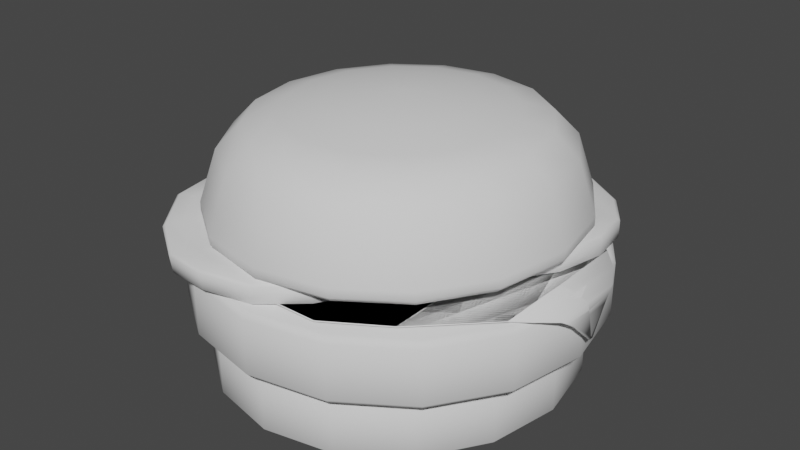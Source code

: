 # Source: Burger_noColor.blend  (saved by Blender 3.0.42; exported with 4.5.12 LTS)
import bpy
from mathutils import Matrix  # noqa: F401  (used for matrix-valued properties, if any)

bpy.ops.wm.read_factory_settings(use_empty=True)
scene = bpy.context.scene
scene.name = 'Scene'

# ---- collections
col_collection = bpy.data.collections.new('Collection'); scene.collection.children.link(col_collection)

# ---- world
world_world = bpy.data.worlds.new('World'); scene.world = world_world
world_world.use_nodes = True; world_world.node_tree.nodes.clear()
_N = world_world.node_tree.nodes; _L = world_world.node_tree.links
n0 = _N.new('ShaderNodeOutputWorld'); n0.name = 'World Output'; n0.location = (300, 300)
n1 = _N.new('ShaderNodeBackground'); n1.name = 'Background'; n1.location = (10, 300)
n1.inputs[0].default_value = (0.05088, 0.05088, 0.05088, 1.0)
_L.new(n1.outputs[0], n0.inputs[0])
n0.is_active_output = True
world_world.color = (0.05088, 0.05088, 0.05088)
world_world.use_sun_shadow = False
world_world.sun_shadow_jitter_overblur = 0.0

# ---- meshes
me_cylinder_003 = bpy.data.meshes.new('Cylinder.003')
me_cylinder_003.from_pydata([(-0.4614, -0.613, 1.41), (-0.474, -0.6347, 1.612), (-0.4711, 0.5529, 1.534), (-0.4805, 0.5367, 1.695), (-0.03091, 0.4477, 1.679), (-0.02152, 0.4639, 1.518), (0.3515, 0.1944, 1.616), (0.3609, 0.2106, 1.469), (0.6085, -0.1848, 1.592), (0.6179, -0.1685, 1.444), (0.7009, -0.632, 1.511), (0.7103, -0.6158, 1.358), (0.6147, -1.079, 1.435), (0.6241, -1.063, 1.284), (0.363, -1.458, 1.421), (0.3724, -1.442, 1.273), (-0.01586, -1.712, 1.384), (-0.006464, -1.695, 1.236), (-0.4642, -1.801, 1.38), (-0.4548, -1.784, 1.233), (-0.9139, -1.712, 1.327), (-0.9045, -1.695, 1.179), (-1.296, -1.458, 1.365), (-1.287, -1.442, 1.217), (-1.553, -1.079, 1.432), (-1.544, -1.063, 1.285), (-1.646, -0.632, 1.42), (-1.636, -0.6158, 1.269), (-1.559, -0.1848, 1.373), (-1.55, -0.1685, 1.215), (-1.308, 0.1944, 1.491), (-1.298, 0.2106, 1.317), (-0.9289, 0.4477, 1.627), (-0.9195, 0.4639, 1.459), (-0.4816, 0.5065, 1.712), (-0.04273, 0.4197, 1.695), (0.3305, 0.1724, 1.629), (0.5814, -0.1976, 1.606), (0.6716, -0.6342, 1.524), (0.5874, -1.071, 1.453), (0.3418, -1.441, 1.439), (-0.02804, -1.688, 1.406), (-0.4657, -1.775, 1.402), (-0.9045, -1.688, 1.35), (-1.278, -1.441, 1.387), (-1.529, -1.071, 1.449), (-1.619, -0.6342, 1.439), (-1.535, -0.1976, 1.398), (-1.289, 0.1724, 1.515), (-0.9192, 0.4197, 1.648), (-0.4809, 0.3646, 1.702), (-0.4777, -0.09684, 1.683), (-0.2708, -0.1378, 1.705), (-0.09643, 0.2885, 1.687), (-0.09477, -0.2544, 1.685), (0.2305, 0.07194, 1.615), (0.02351, -0.4289, 1.66), (0.4503, -0.2522, 1.597), (0.06605, -0.6347, 1.634), (0.5293, -0.6346, 1.52), (0.02638, -0.8405, 1.588), (0.4556, -1.017, 1.462), (-0.08946, -1.015, 1.545), (0.2404, -1.341, 1.445), (-0.2638, -1.132, 1.514), (-0.08356, -1.558, 1.425), (-0.4702, -1.173, 1.487), (-0.4669, -1.634, 1.415), (-0.6771, -1.132, 1.467), (-0.8514, -1.558, 1.372), (-0.8531, -1.015, 1.473), (-1.178, -1.341, 1.402), (-0.9714, -0.8405, 1.483), (-1.398, -1.017, 1.448), (-1.014, -0.6347, 1.5), (-1.477, -0.6346, 1.443), (-0.9743, -0.4289, 1.535), (-1.403, -0.2522, 1.429), (-0.8585, -0.2544, 1.593), (-1.188, 0.07194, 1.522), (-0.6841, -0.1378, 1.645), (-0.8642, 0.2885, 1.658), (-0.47, 0.5265, 1.511), (-0.03117, 0.4397, 1.493), (0.3421, 0.1924, 1.447), (0.5929, -0.1777, 1.423), (0.6831, -0.6142, 1.337), (0.599, -1.051, 1.267), (0.3533, -1.421, 1.256), (-0.01648, -1.668, 1.224), (-0.4541, -1.755, 1.22), (-0.893, -1.668, 1.168), (-1.266, -1.421, 1.205), (-1.517, -1.051, 1.269), (-1.607, -0.6142, 1.251), (-1.523, -0.1777, 1.201), (-1.277, 0.1924, 1.294), (-0.9077, 0.4397, 1.437), (-0.4656, -0.008312, 1.392), (-0.4688, 0.4121, 1.472), (-0.07422, 0.3341, 1.448), (-0.233, -0.05435, 1.396), (0.2614, 0.1117, 1.418), (-0.03508, -0.1854, 1.383), (0.4869, -0.221, 1.399), (0.0979, -0.3816, 1.402), (0.568, -0.6134, 1.321), (0.1457, -0.613, 1.41), (0.4924, -1.006, 1.26), (0.1011, -0.8445, 1.358), (0.2715, -1.339, 1.246), (-0.02912, -1.041, 1.316), (-0.06101, -1.561, 1.226), (-0.2252, -1.172, 1.286), (-0.4545, -1.639, 1.221), (-0.4572, -1.218, 1.279), (-0.8491, -1.561, 1.176), (-0.6899, -1.172, 1.256), (-1.185, -1.339, 1.207), (-0.8877, -1.041, 1.267), (-1.41, -1.006, 1.259), (-1.021, -0.8445, 1.279), (-1.491, -0.6134, 1.236), (-1.069, -0.613, 1.268), (-1.416, -0.221, 1.203), (-1.024, -0.3816, 1.258), (-1.195, 0.1117, 1.27), (-0.8937, -0.1854, 1.291), (-0.8623, 0.3341, 1.41), (-0.6976, -0.05435, 1.351)], [], [(97, 33, 2, 82), (3, 34, 35, 4), (32, 49, 34, 3), (83, 5, 7, 84), (4, 35, 36, 6), (38, 37, 57, 59), (84, 7, 9, 85), (6, 36, 37, 8), (39, 38, 59, 61), (85, 9, 11, 86), (8, 37, 38, 10), (40, 39, 61, 63), (86, 11, 13, 87), (10, 38, 39, 12), (41, 40, 63, 65), (87, 13, 15, 88), (12, 39, 40, 14), (42, 41, 65, 67), (88, 15, 17, 89), (14, 40, 41, 16), (43, 42, 67, 69), (89, 17, 19, 90), (16, 41, 42, 18), (44, 43, 69, 71), (90, 19, 21, 91), (18, 42, 43, 20), (45, 44, 71, 73), (91, 21, 23, 92), (20, 43, 44, 22), (46, 45, 73, 75), (92, 23, 25, 93), (22, 44, 45, 24), (47, 46, 75, 77), (93, 25, 27, 94), (24, 45, 46, 26), (48, 47, 77, 79), (94, 27, 29, 95), (26, 46, 47, 28), (49, 48, 79, 81), (95, 29, 31, 96), (28, 47, 48, 30), (96, 31, 33, 97), (30, 48, 49, 32), (83, 84, 102, 100), (36, 35, 53, 55), (37, 36, 55, 57), (82, 2, 5, 83), (33, 32, 3, 2), (31, 30, 32, 33), (29, 28, 30, 31), (96, 97, 128, 126), (27, 26, 28, 29), (95, 96, 126, 124), (25, 24, 26, 27), (94, 95, 124, 122), (23, 22, 24, 25), (93, 94, 122, 120), (21, 20, 22, 23), (92, 93, 120, 118), (19, 18, 20, 21), (91, 92, 118, 116), (17, 16, 18, 19), (90, 91, 116, 114), (15, 14, 16, 17), (89, 90, 114, 112), (13, 12, 14, 15), (88, 89, 112, 110), (11, 10, 12, 13), (87, 88, 110, 108), (9, 8, 10, 11), (86, 87, 108, 106), (7, 6, 8, 9), (85, 86, 106, 104), (5, 4, 6, 7), (84, 85, 104, 102), (2, 3, 4, 5), (1, 51, 80), (1, 54, 52), (1, 56, 54), (1, 58, 56), (1, 60, 58), (1, 62, 60), (1, 64, 62), (1, 66, 64), (1, 68, 66), (1, 70, 68), (1, 72, 70), (1, 74, 72), (1, 76, 74), (1, 78, 76), (1, 80, 78), (35, 34, 50, 53), (1, 52, 51), (51, 52, 53, 50), (52, 54, 55, 53), (54, 56, 57, 55), (56, 58, 59, 57), (58, 60, 61, 59), (60, 62, 63, 61), (62, 64, 65, 63), (64, 66, 67, 65), (66, 68, 69, 67), (68, 70, 71, 69), (70, 72, 73, 71), (72, 74, 75, 73), (74, 76, 77, 75), (76, 78, 79, 77), (78, 80, 81, 79), (80, 51, 50, 81), (34, 49, 81, 50), (0, 98, 101), (0, 101, 103), (0, 103, 105), (0, 105, 107), (0, 107, 109), (0, 109, 111), (0, 111, 113), (0, 113, 115), (0, 115, 117), (0, 117, 119), (0, 119, 121), (0, 121, 123), (0, 123, 125), (0, 125, 127), (0, 127, 129), (0, 129, 98), (82, 83, 100, 99), (101, 98, 99, 100), (103, 101, 100, 102), (105, 103, 102, 104), (107, 105, 104, 106), (109, 107, 106, 108), (111, 109, 108, 110), (113, 111, 110, 112), (115, 113, 112, 114), (117, 115, 114, 116), (119, 117, 116, 118), (121, 119, 118, 120), (123, 121, 120, 122), (125, 123, 122, 124), (127, 125, 124, 126), (129, 127, 126, 128), (98, 129, 128, 99), (97, 82, 99, 128)])
me_cylinder_003.polygons.foreach_set('use_smooth', [True] * 144)
_uv = me_cylinder_003.uv_layers.new(name='UVMap')
_uv.uv.foreach_set('vector', [0.0625, 0.5552, 0.0625, 0.6667, 0.0, 0.6667, 0.0, 0.5552, 1.0, 0.8333, 1.0, 0.9807, 0.9375, 0.9807, 0.9375, 0.8333, 0.0625, 0.8333, 0.0625, 0.9807, 0.0, 0.9807, 0.0, 0.8333, 0.9375, 0.5552, 0.9375, 0.6667, 0.875, 0.6667, 0.875, 0.5552, 0.9375, 0.8333, 0.9375, 0.9807, 0.875, 0.9807, 0.875, 0.8333, 0.49, 0.25, 0.4717, 0.3418, 0.4312, 0.3251, 0.4462, 0.25, 0.875, 0.5552, 0.875, 0.6667, 0.8125, 0.6667, 0.8125, 0.5552, 0.875, 0.8333, 0.875, 0.9807, 0.8125, 0.9807, 0.8125, 0.8333, 0.4717, 0.1582, 0.49, 0.25, 0.4462, 0.25, 0.4312, 0.1749, 0.8125, 0.5552, 0.8125, 0.6667, 0.75, 0.6667, 0.75, 0.5552, 0.8125, 0.8333, 0.8125, 0.9807, 0.75, 0.9807, 0.75, 0.8333, 0.4197, 0.08029, 0.4717, 0.1582, 0.4312, 0.1749, 0.3887, 0.1113, 0.75, 0.5552, 0.75, 0.6667, 0.6875, 0.6667, 0.6875, 0.5552, 0.75, 0.8333, 0.75, 0.9807, 0.6875, 0.9807, 0.6875, 0.8333, 0.3418, 0.02827, 0.4197, 0.08029, 0.3887, 0.1113, 0.3251, 0.06878, 0.6875, 0.5552, 0.6875, 0.6667, 0.625, 0.6667, 0.625, 0.5552, 0.6875, 0.8333, 0.6875, 0.9807, 0.625, 0.9807, 0.625, 0.8333, 0.25, 0.01, 0.3418, 0.02827, 0.3251, 0.06878, 0.25, 0.05385, 0.625, 0.5552, 0.625, 0.6667, 0.5625, 0.6667, 0.5625, 0.5552, 0.625, 0.8333, 0.625, 0.9807, 0.5625, 0.9807, 0.5625, 0.8333, 0.1582, 0.02827, 0.25, 0.01, 0.25, 0.05385, 0.1749, 0.06878, 0.5625, 0.5552, 0.5625, 0.6667, 0.5, 0.6667, 0.5, 0.5552, 0.5625, 0.8333, 0.5625, 0.9807, 0.5, 0.9807, 0.5, 0.8333, 0.08029, 0.08029, 0.1582, 0.02827, 0.1749, 0.06878, 0.1113, 0.1113, 0.5, 0.5552, 0.5, 0.6667, 0.4375, 0.6667, 0.4375, 0.5552, 0.5, 0.8333, 0.5, 0.9807, 0.4375, 0.9807, 0.4375, 0.8333, 0.02827, 0.1582, 0.08029, 0.08029, 0.1113, 0.1113, 0.06878, 0.1749, 0.4375, 0.5552, 0.4375, 0.6667, 0.375, 0.6667, 0.375, 0.5552, 0.4375, 0.8333, 0.4375, 0.9807, 0.375, 0.9807, 0.375, 0.8333, 0.01, 0.25, 0.02827, 0.1582, 0.06878, 0.1749, 0.05385, 0.25, 0.375, 0.5552, 0.375, 0.6667, 0.3125, 0.6667, 0.3125, 0.5552, 0.375, 0.8333, 0.375, 0.9807, 0.3125, 0.9807, 0.3125, 0.8333, 0.02827, 0.3418, 0.01, 0.25, 0.05385, 0.25, 0.06878, 0.3251, 0.3125, 0.5552, 0.3125, 0.6667, 0.25, 0.6667, 0.25, 0.5552, 0.3125, 0.8333, 0.3125, 0.9807, 0.25, 0.9807, 0.25, 0.8333, 0.08029, 0.4197, 0.02827, 0.3418, 0.06878, 0.3251, 0.1113, 0.3887, 0.25, 0.5552, 0.25, 0.6667, 0.1875, 0.6667, 0.1875, 0.5552, 0.25, 0.8333, 0.25, 0.9807, 0.1875, 0.9807, 0.1875, 0.8333, 0.1582, 0.4717, 0.08029, 0.4197, 0.1113, 0.3887, 0.1749, 0.4312, 0.1875, 0.5552, 0.1875, 0.6667, 0.125, 0.6667, 0.125, 0.5552, 0.1875, 0.8333, 0.1875, 0.9807, 0.125, 0.9807, 0.125, 0.8333, 0.125, 0.5552, 0.125, 0.6667, 0.0625, 0.6667, 0.0625, 0.5552, 0.125, 0.8333, 0.125, 0.9807, 0.0625, 0.9807, 0.0625, 0.8333, 0.8418, 0.4717, 0.9197, 0.4197, 0.9117, 0.4117, 0.8375, 0.4613, 0.4197, 0.4197, 0.3418, 0.4717, 0.3251, 0.4312, 0.3887, 0.3887, 0.4717, 0.3418, 0.4197, 0.4197, 0.3887, 0.3887, 0.4312, 0.3251, 1.0, 0.5552, 1.0, 0.6667, 0.9375, 0.6667, 0.9375, 0.5552, 0.0625, 0.6667, 0.0625, 0.8333, 0.0, 0.8333, 0.0, 0.6667, 0.125, 0.6667, 0.125, 0.8333, 0.0625, 0.8333, 0.0625, 0.6667, 0.1875, 0.6667, 0.1875, 0.8333, 0.125, 0.8333, 0.125, 0.6667, 0.5803, 0.4197, 0.6582, 0.4717, 0.6625, 0.4613, 0.5883, 0.4117, 0.25, 0.6667, 0.25, 0.8333, 0.1875, 0.8333, 0.1875, 0.6667, 0.5283, 0.3418, 0.5803, 0.4197, 0.5883, 0.4117, 0.5387, 0.3375, 0.3125, 0.6667, 0.3125, 0.8333, 0.25, 0.8333, 0.25, 0.6667, 0.51, 0.25, 0.5283, 0.3418, 0.5387, 0.3375, 0.5213, 0.25, 0.375, 0.6667, 0.375, 0.8333, 0.3125, 0.8333, 0.3125, 0.6667, 0.5283, 0.1582, 0.51, 0.25, 0.5213, 0.25, 0.5387, 0.1625, 0.4375, 0.6667, 0.4375, 0.8333, 0.375, 0.8333, 0.375, 0.6667, 0.5803, 0.08029, 0.5283, 0.1582, 0.5387, 0.1625, 0.5883, 0.08831, 0.5, 0.6667, 0.5, 0.8333, 0.4375, 0.8333, 0.4375, 0.6667, 0.6582, 0.02827, 0.5803, 0.08029, 0.5883, 0.08831, 0.6625, 0.03874, 0.5625, 0.6667, 0.5625, 0.8333, 0.5, 0.8333, 0.5, 0.6667, 0.75, 0.01, 0.6582, 0.02827, 0.6625, 0.03874, 0.75, 0.02133, 0.625, 0.6667, 0.625, 0.8333, 0.5625, 0.8333, 0.5625, 0.6667, 0.8418, 0.02827, 0.75, 0.01, 0.75, 0.02133, 0.8375, 0.03874, 0.6875, 0.6667, 0.6875, 0.8333, 0.625, 0.8333, 0.625, 0.6667, 0.9197, 0.08029, 0.8418, 0.02827, 0.8375, 0.03874, 0.9117, 0.08831, 0.75, 0.6667, 0.75, 0.8333, 0.6875, 0.8333, 0.6875, 0.6667, 0.9717, 0.1582, 0.9197, 0.08029, 0.9117, 0.08831, 0.9613, 0.1625, 0.8125, 0.6667, 0.8125, 0.8333, 0.75, 0.8333, 0.75, 0.6667, 0.99, 0.25, 0.9717, 0.1582, 0.9613, 0.1625, 0.9787, 0.25, 0.875, 0.6667, 0.875, 0.8333, 0.8125, 0.8333, 0.8125, 0.6667, 0.9717, 0.3418, 0.99, 0.25, 0.9787, 0.25, 0.9613, 0.3375, 0.9375, 0.6667, 0.9375, 0.8333, 0.875, 0.8333, 0.875, 0.6667, 0.9197, 0.4197, 0.9717, 0.3418, 0.9613, 0.3375, 0.9117, 0.4117, 1.0, 0.6667, 1.0, 0.8333, 0.9375, 0.8333, 0.9375, 0.6667, 0.25, 0.25, 0.25, 0.4037, 0.1912, 0.392, 0.25, 0.25, 0.3587, 0.3587, 0.3088, 0.392, 0.25, 0.25, 0.392, 0.3088, 0.3587, 0.3587, 0.25, 0.25, 0.4037, 0.25, 0.392, 0.3088, 0.25, 0.25, 0.392, 0.1912, 0.4037, 0.25, 0.25, 0.25, 0.3587, 0.1413, 0.392, 0.1912, 0.25, 0.25, 0.3088, 0.108, 0.3587, 0.1413, 0.25, 0.25, 0.25, 0.09629, 0.3088, 0.108, 0.25, 0.25, 0.1912, 0.108, 0.25, 0.09629, 0.25, 0.25, 0.1413, 0.1413, 0.1912, 0.108, 0.25, 0.25, 0.108, 0.1912, 0.1413, 0.1413, 0.25, 0.25, 0.09629, 0.25, 0.108, 0.1912, 0.25, 0.25, 0.108, 0.3088, 0.09629, 0.25, 0.25, 0.25, 0.1413, 0.3587, 0.108, 0.3088, 0.25, 0.25, 0.1912, 0.392, 0.1413, 0.3587, 0.3418, 0.4717, 0.25, 0.49, 0.25, 0.4462, 0.3251, 0.4312, 0.25, 0.25, 0.3088, 0.392, 0.25, 0.4037, 0.25, 0.4037, 0.3088, 0.392, 0.3251, 0.4312, 0.25, 0.4462, 0.3088, 0.392, 0.3587, 0.3587, 0.3887, 0.3887, 0.3251, 0.4312, 0.3587, 0.3587, 0.392, 0.3088, 0.4312, 0.3251, 0.3887, 0.3887, 0.392, 0.3088, 0.4037, 0.25, 0.4462, 0.25, 0.4312, 0.3251, 0.4037, 0.25, 0.392, 0.1912, 0.4312, 0.1749, 0.4462, 0.25, 0.392, 0.1912, 0.3587, 0.1413, 0.3887, 0.1113, 0.4312, 0.1749, 0.3587, 0.1413, 0.3088, 0.108, 0.3251, 0.06878, 0.3887, 0.1113, 0.3088, 0.108, 0.25, 0.09629, 0.25, 0.05385, 0.3251, 0.06878, 0.25, 0.09629, 0.1912, 0.108, 0.1749, 0.06878, 0.25, 0.05385, 0.1912, 0.108, 0.1413, 0.1413, 0.1113, 0.1113, 0.1749, 0.06878, 0.1413, 0.1413, 0.108, 0.1912, 0.06878, 0.1749, 0.1113, 0.1113, 0.108, 0.1912, 0.09629, 0.25, 0.05385, 0.25, 0.06878, 0.1749, 0.09629, 0.25, 0.108, 0.3088, 0.06878, 0.3251, 0.05385, 0.25, 0.108, 0.3088, 0.1413, 0.3587, 0.1113, 0.3887, 0.06878, 0.3251, 0.1413, 0.3587, 0.1912, 0.392, 0.1749, 0.4312, 0.1113, 0.3887, 0.1912, 0.392, 0.25, 0.4037, 0.25, 0.4462, 0.1749, 0.4312, 0.25, 0.49, 0.1582, 0.4717, 0.1749, 0.4312, 0.25, 0.4462, 0.75, 0.25, 0.75, 0.4402, 0.8228, 0.4258, 0.75, 0.25, 0.8228, 0.4258, 0.8845, 0.3845, 0.75, 0.25, 0.8845, 0.3845, 0.9258, 0.3228, 0.75, 0.25, 0.9258, 0.3228, 0.9402, 0.25, 0.75, 0.25, 0.9402, 0.25, 0.9258, 0.1772, 0.75, 0.25, 0.9258, 0.1772, 0.8845, 0.1155, 0.75, 0.25, 0.8845, 0.1155, 0.8228, 0.07424, 0.75, 0.25, 0.8228, 0.07424, 0.75, 0.05976, 0.75, 0.25, 0.75, 0.05976, 0.6772, 0.07424, 0.75, 0.25, 0.6772, 0.07424, 0.6155, 0.1155, 0.75, 0.25, 0.6155, 0.1155, 0.5742, 0.1772, 0.75, 0.25, 0.5742, 0.1772, 0.5598, 0.25, 0.75, 0.25, 0.5598, 0.25, 0.5742, 0.3228, 0.75, 0.25, 0.5742, 0.3228, 0.6155, 0.3845, 0.75, 0.25, 0.6155, 0.3845, 0.6772, 0.4258, 0.75, 0.25, 0.6772, 0.4258, 0.75, 0.4402, 0.75, 0.49, 0.8418, 0.4717, 0.8375, 0.4613, 0.75, 0.4787, 0.8228, 0.4258, 0.75, 0.4402, 0.75, 0.4787, 0.8375, 0.4613, 0.8845, 0.3845, 0.8228, 0.4258, 0.8375, 0.4613, 0.9117, 0.4117, 0.9258, 0.3228, 0.8845, 0.3845, 0.9117, 0.4117, 0.9613, 0.3375, 0.9402, 0.25, 0.9258, 0.3228, 0.9613, 0.3375, 0.9787, 0.25, 0.9258, 0.1772, 0.9402, 0.25, 0.9787, 0.25, 0.9613, 0.1625, 0.8845, 0.1155, 0.9258, 0.1772, 0.9613, 0.1625, 0.9117, 0.08831, 0.8228, 0.07424, 0.8845, 0.1155, 0.9117, 0.08831, 0.8375, 0.03874, 0.75, 0.05976, 0.8228, 0.07424, 0.8375, 0.03874, 0.75, 0.02133, 0.6772, 0.07424, 0.75, 0.05976, 0.75, 0.02133, 0.6625, 0.03874, 0.6155, 0.1155, 0.6772, 0.07424, 0.6625, 0.03874, 0.5883, 0.08831, 0.5742, 0.1772, 0.6155, 0.1155, 0.5883, 0.08831, 0.5387, 0.1625, 0.5598, 0.25, 0.5742, 0.1772, 0.5387, 0.1625, 0.5213, 0.25, 0.5742, 0.3228, 0.5598, 0.25, 0.5213, 0.25, 0.5387, 0.3375, 0.6155, 0.3845, 0.5742, 0.3228, 0.5387, 0.3375, 0.5883, 0.4117, 0.6772, 0.4258, 0.6155, 0.3845, 0.5883, 0.4117, 0.6625, 0.4613, 0.75, 0.4402, 0.6772, 0.4258, 0.6625, 0.4613, 0.75, 0.4787, 0.6582, 0.4717, 0.75, 0.49, 0.75, 0.4787, 0.6625, 0.4613])
me_cylinder_003.update()
me_cylinder_002 = bpy.data.meshes.new('Cylinder.002')
me_cylinder_002.from_pydata([(0.4237, 0.5595, 1.25), (0.4237, 0.5595, 1.45), (0.4237, 1.735, 1.218), (0.4237, 1.735, 1.367), (0.8736, 1.646, 1.332), (0.8736, 1.646, 1.184), (1.255, 1.391, 1.332), (1.255, 1.391, 1.184), (1.51, 1.009, 1.367), (1.51, 1.009, 1.218), (1.599, 0.5595, 1.416), (1.599, 0.5595, 1.264), (1.51, 0.1096, 1.425), (1.51, 0.1096, 1.276), (1.255, -0.2718, 1.425), (1.255, -0.2718, 1.276), (0.8736, -0.5266, 1.425), (0.8736, -0.5266, 1.276), (0.4237, -0.6161, 1.425), (0.4237, -0.6161, 1.276), (-0.02625, -0.5266, 1.425), (-0.02625, -0.5266, 1.276), (-0.4077, -0.2718, 1.425), (-0.4077, -0.2718, 1.276), (-0.6625, 0.1096, 1.425), (-0.6625, 0.1096, 1.276), (-0.752, 0.5595, 1.425), (-0.752, 0.5595, 1.276), (-0.6625, 1.009, 1.418), (-0.6625, 1.009, 1.264), (-0.4077, 1.391, 1.375), (-0.4077, 1.391, 1.218), (-0.02625, 1.646, 1.349), (-0.02625, 1.646, 1.188), (0.4237, 1.707, 1.386), (0.8628, 1.62, 1.352), (1.235, 1.371, 1.352), (1.484, 0.9987, 1.386), (1.571, 0.5595, 1.435), (1.484, 0.1204, 1.445), (1.235, -0.2519, 1.445), (0.8628, -0.5006, 1.445), (0.4237, -0.588, 1.445), (-0.01548, -0.5006, 1.445), (-0.3878, -0.2519, 1.445), (-0.6365, 0.1204, 1.445), (-0.7239, 0.5595, 1.445), (-0.6365, 0.9987, 1.438), (-0.3878, 1.371, 1.397), (-0.01548, 1.62, 1.372), (0.4237, 1.565, 1.389), (0.4237, 1.101, 1.42), (0.6307, 1.059, 1.411), (0.8083, 1.488, 1.361), (0.8063, 0.9422, 1.411), (1.134, 1.27, 1.361), (0.9236, 0.7666, 1.42), (1.352, 0.9442, 1.389), (0.9648, 0.5595, 1.438), (1.429, 0.5595, 1.435), (0.9236, 0.3525, 1.449), (1.352, 0.1749, 1.449), (0.8063, 0.1769, 1.45), (1.134, -0.1512, 1.449), (0.6307, 0.05963, 1.45), (0.8083, -0.3692, 1.449), (0.4237, 0.01844, 1.45), (0.4237, -0.4457, 1.449), (0.2166, 0.05963, 1.45), (0.03898, -0.3692, 1.449), (0.04104, 0.1769, 1.45), (-0.2871, -0.1512, 1.449), (-0.07625, 0.3525, 1.45), (-0.505, 0.1749, 1.449), (-0.1174, 0.5595, 1.45), (-0.5816, 0.5595, 1.449), (-0.07625, 0.7666, 1.45), (-0.505, 0.9442, 1.445), (0.04104, 0.9422, 1.446), (-0.2871, 1.27, 1.41), (0.2166, 1.059, 1.438), (0.03898, 1.488, 1.39), (0.4237, 1.707, 1.202), (0.8628, 1.62, 1.169), (1.235, 1.371, 1.169), (1.484, 0.9987, 1.202), (1.571, 0.5595, 1.249), (1.484, 0.1204, 1.262), (1.235, -0.2519, 1.262), (0.8628, -0.5006, 1.262), (0.4237, -0.588, 1.262), (-0.01548, -0.5006, 1.262), (-0.3878, -0.2519, 1.262), (-0.6365, 0.1204, 1.262), (-0.7239, 0.5595, 1.262), (-0.6365, 0.9987, 1.249), (-0.3878, 1.371, 1.202), (-0.01548, 1.62, 1.172), (0.4237, 1.168, 1.202), (0.4237, 1.591, 1.19), (0.8185, 1.513, 1.165), (0.6565, 1.122, 1.202), (1.153, 1.289, 1.162), (0.8538, 0.9897, 1.189), (1.377, 0.9544, 1.19), (0.9857, 0.7924, 1.202), (1.455, 0.5595, 1.237), (1.032, 0.5595, 1.228), (1.377, 0.1647, 1.255), (0.9857, 0.3267, 1.248), (1.153, -0.17, 1.255), (0.8538, 0.1294, 1.251), (0.8185, -0.3937, 1.255), (0.6565, -0.002512, 1.251), (0.4237, -0.4722, 1.255), (0.4237, -0.04882, 1.251), (0.02883, -0.3937, 1.255), (0.1908, -0.002512, 1.251), (-0.3059, -0.17, 1.255), (-0.00652, 0.1294, 1.251), (-0.5295, 0.1647, 1.255), (-0.1384, 0.3267, 1.251), (-0.6081, 0.5595, 1.255), (-0.1847, 0.5595, 1.248), (-0.5295, 0.9544, 1.237), (-0.1384, 0.7924, 1.228), (-0.3059, 1.289, 1.19), (-0.00652, 0.9897, 1.202), (0.02883, 1.513, 1.162), (0.1908, 1.122, 1.189)], [], [(97, 33, 2, 82), (3, 34, 35, 4), (32, 49, 34, 3), (83, 5, 7, 84), (4, 35, 36, 6), (38, 37, 57, 59), (84, 7, 9, 85), (6, 36, 37, 8), (39, 38, 59, 61), (85, 9, 11, 86), (8, 37, 38, 10), (40, 39, 61, 63), (86, 11, 13, 87), (10, 38, 39, 12), (41, 40, 63, 65), (87, 13, 15, 88), (12, 39, 40, 14), (42, 41, 65, 67), (88, 15, 17, 89), (14, 40, 41, 16), (43, 42, 67, 69), (89, 17, 19, 90), (16, 41, 42, 18), (44, 43, 69, 71), (90, 19, 21, 91), (18, 42, 43, 20), (45, 44, 71, 73), (91, 21, 23, 92), (20, 43, 44, 22), (46, 45, 73, 75), (92, 23, 25, 93), (22, 44, 45, 24), (47, 46, 75, 77), (93, 25, 27, 94), (24, 45, 46, 26), (48, 47, 77, 79), (94, 27, 29, 95), (26, 46, 47, 28), (49, 48, 79, 81), (95, 29, 31, 96), (28, 47, 48, 30), (96, 31, 33, 97), (30, 48, 49, 32), (83, 84, 102, 100), (36, 35, 53, 55), (37, 36, 55, 57), (82, 2, 5, 83), (33, 32, 3, 2), (31, 30, 32, 33), (29, 28, 30, 31), (96, 97, 128, 126), (27, 26, 28, 29), (95, 96, 126, 124), (25, 24, 26, 27), (94, 95, 124, 122), (23, 22, 24, 25), (93, 94, 122, 120), (21, 20, 22, 23), (92, 93, 120, 118), (19, 18, 20, 21), (91, 92, 118, 116), (17, 16, 18, 19), (90, 91, 116, 114), (15, 14, 16, 17), (89, 90, 114, 112), (13, 12, 14, 15), (88, 89, 112, 110), (11, 10, 12, 13), (87, 88, 110, 108), (9, 8, 10, 11), (86, 87, 108, 106), (7, 6, 8, 9), (85, 86, 106, 104), (5, 4, 6, 7), (84, 85, 104, 102), (2, 3, 4, 5), (1, 51, 80), (1, 54, 52), (1, 56, 54), (1, 58, 56), (1, 60, 58), (1, 62, 60), (1, 64, 62), (1, 66, 64), (1, 68, 66), (1, 70, 68), (1, 72, 70), (1, 74, 72), (1, 76, 74), (1, 78, 76), (1, 80, 78), (35, 34, 50, 53), (1, 52, 51), (51, 52, 53, 50), (52, 54, 55, 53), (54, 56, 57, 55), (56, 58, 59, 57), (58, 60, 61, 59), (60, 62, 63, 61), (62, 64, 65, 63), (64, 66, 67, 65), (66, 68, 69, 67), (68, 70, 71, 69), (70, 72, 73, 71), (72, 74, 75, 73), (74, 76, 77, 75), (76, 78, 79, 77), (78, 80, 81, 79), (80, 51, 50, 81), (34, 49, 81, 50), (0, 98, 101), (0, 101, 103), (0, 103, 105), (0, 105, 107), (0, 107, 109), (0, 109, 111), (0, 111, 113), (0, 113, 115), (0, 115, 117), (0, 117, 119), (0, 119, 121), (0, 121, 123), (0, 123, 125), (0, 125, 127), (0, 127, 129), (0, 129, 98), (82, 83, 100, 99), (101, 98, 99, 100), (103, 101, 100, 102), (105, 103, 102, 104), (107, 105, 104, 106), (109, 107, 106, 108), (111, 109, 108, 110), (113, 111, 110, 112), (115, 113, 112, 114), (117, 115, 114, 116), (119, 117, 116, 118), (121, 119, 118, 120), (123, 121, 120, 122), (125, 123, 122, 124), (127, 125, 124, 126), (129, 127, 126, 128), (98, 129, 128, 99), (97, 82, 99, 128)])
me_cylinder_002.polygons.foreach_set('use_smooth', [True] * 144)
_uv = me_cylinder_002.uv_layers.new(name='UVMap')
_uv.uv.foreach_set('vector', [0.0625, 0.5552, 0.0625, 0.6667, 0.0, 0.6667, 0.0, 0.5552, 1.0, 0.8333, 1.0, 0.9807, 0.9375, 0.9807, 0.9375, 0.8333, 0.0625, 0.8333, 0.0625, 0.9807, 0.0, 0.9807, 0.0, 0.8333, 0.9375, 0.5552, 0.9375, 0.6667, 0.875, 0.6667, 0.875, 0.5552, 0.9375, 0.8333, 0.9375, 0.9807, 0.875, 0.9807, 0.875, 0.8333, 0.49, 0.25, 0.4717, 0.3418, 0.4312, 0.3251, 0.4462, 0.25, 0.875, 0.5552, 0.875, 0.6667, 0.8125, 0.6667, 0.8125, 0.5552, 0.875, 0.8333, 0.875, 0.9807, 0.8125, 0.9807, 0.8125, 0.8333, 0.4717, 0.1582, 0.49, 0.25, 0.4462, 0.25, 0.4312, 0.1749, 0.8125, 0.5552, 0.8125, 0.6667, 0.75, 0.6667, 0.75, 0.5552, 0.8125, 0.8333, 0.8125, 0.9807, 0.75, 0.9807, 0.75, 0.8333, 0.4197, 0.08029, 0.4717, 0.1582, 0.4312, 0.1749, 0.3887, 0.1113, 0.75, 0.5552, 0.75, 0.6667, 0.6875, 0.6667, 0.6875, 0.5552, 0.75, 0.8333, 0.75, 0.9807, 0.6875, 0.9807, 0.6875, 0.8333, 0.3418, 0.02827, 0.4197, 0.08029, 0.3887, 0.1113, 0.3251, 0.06878, 0.6875, 0.5552, 0.6875, 0.6667, 0.625, 0.6667, 0.625, 0.5552, 0.6875, 0.8333, 0.6875, 0.9807, 0.625, 0.9807, 0.625, 0.8333, 0.25, 0.01, 0.3418, 0.02827, 0.3251, 0.06878, 0.25, 0.05385, 0.625, 0.5552, 0.625, 0.6667, 0.5625, 0.6667, 0.5625, 0.5552, 0.625, 0.8333, 0.625, 0.9807, 0.5625, 0.9807, 0.5625, 0.8333, 0.1582, 0.02827, 0.25, 0.01, 0.25, 0.05385, 0.1749, 0.06878, 0.5625, 0.5552, 0.5625, 0.6667, 0.5, 0.6667, 0.5, 0.5552, 0.5625, 0.8333, 0.5625, 0.9807, 0.5, 0.9807, 0.5, 0.8333, 0.08029, 0.08029, 0.1582, 0.02827, 0.1749, 0.06878, 0.1113, 0.1113, 0.5, 0.5552, 0.5, 0.6667, 0.4375, 0.6667, 0.4375, 0.5552, 0.5, 0.8333, 0.5, 0.9807, 0.4375, 0.9807, 0.4375, 0.8333, 0.02827, 0.1582, 0.08029, 0.08029, 0.1113, 0.1113, 0.06878, 0.1749, 0.4375, 0.5552, 0.4375, 0.6667, 0.375, 0.6667, 0.375, 0.5552, 0.4375, 0.8333, 0.4375, 0.9807, 0.375, 0.9807, 0.375, 0.8333, 0.01, 0.25, 0.02827, 0.1582, 0.06878, 0.1749, 0.05385, 0.25, 0.375, 0.5552, 0.375, 0.6667, 0.3125, 0.6667, 0.3125, 0.5552, 0.375, 0.8333, 0.375, 0.9807, 0.3125, 0.9807, 0.3125, 0.8333, 0.02827, 0.3418, 0.01, 0.25, 0.05385, 0.25, 0.06878, 0.3251, 0.3125, 0.5552, 0.3125, 0.6667, 0.25, 0.6667, 0.25, 0.5552, 0.3125, 0.8333, 0.3125, 0.9807, 0.25, 0.9807, 0.25, 0.8333, 0.08029, 0.4197, 0.02827, 0.3418, 0.06878, 0.3251, 0.1113, 0.3887, 0.25, 0.5552, 0.25, 0.6667, 0.1875, 0.6667, 0.1875, 0.5552, 0.25, 0.8333, 0.25, 0.9807, 0.1875, 0.9807, 0.1875, 0.8333, 0.1582, 0.4717, 0.08029, 0.4197, 0.1113, 0.3887, 0.1749, 0.4312, 0.1875, 0.5552, 0.1875, 0.6667, 0.125, 0.6667, 0.125, 0.5552, 0.1875, 0.8333, 0.1875, 0.9807, 0.125, 0.9807, 0.125, 0.8333, 0.125, 0.5552, 0.125, 0.6667, 0.0625, 0.6667, 0.0625, 0.5552, 0.125, 0.8333, 0.125, 0.9807, 0.0625, 0.9807, 0.0625, 0.8333, 0.8418, 0.4717, 0.9197, 0.4197, 0.9117, 0.4117, 0.8375, 0.4613, 0.4197, 0.4197, 0.3418, 0.4717, 0.3251, 0.4312, 0.3887, 0.3887, 0.4717, 0.3418, 0.4197, 0.4197, 0.3887, 0.3887, 0.4312, 0.3251, 1.0, 0.5552, 1.0, 0.6667, 0.9375, 0.6667, 0.9375, 0.5552, 0.0625, 0.6667, 0.0625, 0.8333, 0.0, 0.8333, 0.0, 0.6667, 0.125, 0.6667, 0.125, 0.8333, 0.0625, 0.8333, 0.0625, 0.6667, 0.1875, 0.6667, 0.1875, 0.8333, 0.125, 0.8333, 0.125, 0.6667, 0.5803, 0.4197, 0.6582, 0.4717, 0.6625, 0.4613, 0.5883, 0.4117, 0.25, 0.6667, 0.25, 0.8333, 0.1875, 0.8333, 0.1875, 0.6667, 0.5283, 0.3418, 0.5803, 0.4197, 0.5883, 0.4117, 0.5387, 0.3375, 0.3125, 0.6667, 0.3125, 0.8333, 0.25, 0.8333, 0.25, 0.6667, 0.51, 0.25, 0.5283, 0.3418, 0.5387, 0.3375, 0.5213, 0.25, 0.375, 0.6667, 0.375, 0.8333, 0.3125, 0.8333, 0.3125, 0.6667, 0.5283, 0.1582, 0.51, 0.25, 0.5213, 0.25, 0.5387, 0.1625, 0.4375, 0.6667, 0.4375, 0.8333, 0.375, 0.8333, 0.375, 0.6667, 0.5803, 0.08029, 0.5283, 0.1582, 0.5387, 0.1625, 0.5883, 0.08831, 0.5, 0.6667, 0.5, 0.8333, 0.4375, 0.8333, 0.4375, 0.6667, 0.6582, 0.02827, 0.5803, 0.08029, 0.5883, 0.08831, 0.6625, 0.03874, 0.5625, 0.6667, 0.5625, 0.8333, 0.5, 0.8333, 0.5, 0.6667, 0.75, 0.01, 0.6582, 0.02827, 0.6625, 0.03874, 0.75, 0.02133, 0.625, 0.6667, 0.625, 0.8333, 0.5625, 0.8333, 0.5625, 0.6667, 0.8418, 0.02827, 0.75, 0.01, 0.75, 0.02133, 0.8375, 0.03874, 0.6875, 0.6667, 0.6875, 0.8333, 0.625, 0.8333, 0.625, 0.6667, 0.9197, 0.08029, 0.8418, 0.02827, 0.8375, 0.03874, 0.9117, 0.08831, 0.75, 0.6667, 0.75, 0.8333, 0.6875, 0.8333, 0.6875, 0.6667, 0.9717, 0.1582, 0.9197, 0.08029, 0.9117, 0.08831, 0.9613, 0.1625, 0.8125, 0.6667, 0.8125, 0.8333, 0.75, 0.8333, 0.75, 0.6667, 0.99, 0.25, 0.9717, 0.1582, 0.9613, 0.1625, 0.9787, 0.25, 0.875, 0.6667, 0.875, 0.8333, 0.8125, 0.8333, 0.8125, 0.6667, 0.9717, 0.3418, 0.99, 0.25, 0.9787, 0.25, 0.9613, 0.3375, 0.9375, 0.6667, 0.9375, 0.8333, 0.875, 0.8333, 0.875, 0.6667, 0.9197, 0.4197, 0.9717, 0.3418, 0.9613, 0.3375, 0.9117, 0.4117, 1.0, 0.6667, 1.0, 0.8333, 0.9375, 0.8333, 0.9375, 0.6667, 0.25, 0.25, 0.25, 0.4037, 0.1912, 0.392, 0.25, 0.25, 0.3587, 0.3587, 0.3088, 0.392, 0.25, 0.25, 0.392, 0.3088, 0.3587, 0.3587, 0.25, 0.25, 0.4037, 0.25, 0.392, 0.3088, 0.25, 0.25, 0.392, 0.1912, 0.4037, 0.25, 0.25, 0.25, 0.3587, 0.1413, 0.392, 0.1912, 0.25, 0.25, 0.3088, 0.108, 0.3587, 0.1413, 0.25, 0.25, 0.25, 0.09629, 0.3088, 0.108, 0.25, 0.25, 0.1912, 0.108, 0.25, 0.09629, 0.25, 0.25, 0.1413, 0.1413, 0.1912, 0.108, 0.25, 0.25, 0.108, 0.1912, 0.1413, 0.1413, 0.25, 0.25, 0.09629, 0.25, 0.108, 0.1912, 0.25, 0.25, 0.108, 0.3088, 0.09629, 0.25, 0.25, 0.25, 0.1413, 0.3587, 0.108, 0.3088, 0.25, 0.25, 0.1912, 0.392, 0.1413, 0.3587, 0.3418, 0.4717, 0.25, 0.49, 0.25, 0.4462, 0.3251, 0.4312, 0.25, 0.25, 0.3088, 0.392, 0.25, 0.4037, 0.25, 0.4037, 0.3088, 0.392, 0.3251, 0.4312, 0.25, 0.4462, 0.3088, 0.392, 0.3587, 0.3587, 0.3887, 0.3887, 0.3251, 0.4312, 0.3587, 0.3587, 0.392, 0.3088, 0.4312, 0.3251, 0.3887, 0.3887, 0.392, 0.3088, 0.4037, 0.25, 0.4462, 0.25, 0.4312, 0.3251, 0.4037, 0.25, 0.392, 0.1912, 0.4312, 0.1749, 0.4462, 0.25, 0.392, 0.1912, 0.3587, 0.1413, 0.3887, 0.1113, 0.4312, 0.1749, 0.3587, 0.1413, 0.3088, 0.108, 0.3251, 0.06878, 0.3887, 0.1113, 0.3088, 0.108, 0.25, 0.09629, 0.25, 0.05385, 0.3251, 0.06878, 0.25, 0.09629, 0.1912, 0.108, 0.1749, 0.06878, 0.25, 0.05385, 0.1912, 0.108, 0.1413, 0.1413, 0.1113, 0.1113, 0.1749, 0.06878, 0.1413, 0.1413, 0.108, 0.1912, 0.06878, 0.1749, 0.1113, 0.1113, 0.108, 0.1912, 0.09629, 0.25, 0.05385, 0.25, 0.06878, 0.1749, 0.09629, 0.25, 0.108, 0.3088, 0.06878, 0.3251, 0.05385, 0.25, 0.108, 0.3088, 0.1413, 0.3587, 0.1113, 0.3887, 0.06878, 0.3251, 0.1413, 0.3587, 0.1912, 0.392, 0.1749, 0.4312, 0.1113, 0.3887, 0.1912, 0.392, 0.25, 0.4037, 0.25, 0.4462, 0.1749, 0.4312, 0.25, 0.49, 0.1582, 0.4717, 0.1749, 0.4312, 0.25, 0.4462, 0.75, 0.25, 0.75, 0.4402, 0.8228, 0.4258, 0.75, 0.25, 0.8228, 0.4258, 0.8845, 0.3845, 0.75, 0.25, 0.8845, 0.3845, 0.9258, 0.3228, 0.75, 0.25, 0.9258, 0.3228, 0.9402, 0.25, 0.75, 0.25, 0.9402, 0.25, 0.9258, 0.1772, 0.75, 0.25, 0.9258, 0.1772, 0.8845, 0.1155, 0.75, 0.25, 0.8845, 0.1155, 0.8228, 0.07424, 0.75, 0.25, 0.8228, 0.07424, 0.75, 0.05976, 0.75, 0.25, 0.75, 0.05976, 0.6772, 0.07424, 0.75, 0.25, 0.6772, 0.07424, 0.6155, 0.1155, 0.75, 0.25, 0.6155, 0.1155, 0.5742, 0.1772, 0.75, 0.25, 0.5742, 0.1772, 0.5598, 0.25, 0.75, 0.25, 0.5598, 0.25, 0.5742, 0.3228, 0.75, 0.25, 0.5742, 0.3228, 0.6155, 0.3845, 0.75, 0.25, 0.6155, 0.3845, 0.6772, 0.4258, 0.75, 0.25, 0.6772, 0.4258, 0.75, 0.4402, 0.75, 0.49, 0.8418, 0.4717, 0.8375, 0.4613, 0.75, 0.4787, 0.8228, 0.4258, 0.75, 0.4402, 0.75, 0.4787, 0.8375, 0.4613, 0.8845, 0.3845, 0.8228, 0.4258, 0.8375, 0.4613, 0.9117, 0.4117, 0.9258, 0.3228, 0.8845, 0.3845, 0.9117, 0.4117, 0.9613, 0.3375, 0.9402, 0.25, 0.9258, 0.3228, 0.9613, 0.3375, 0.9787, 0.25, 0.9258, 0.1772, 0.9402, 0.25, 0.9787, 0.25, 0.9613, 0.1625, 0.8845, 0.1155, 0.9258, 0.1772, 0.9613, 0.1625, 0.9117, 0.08831, 0.8228, 0.07424, 0.8845, 0.1155, 0.9117, 0.08831, 0.8375, 0.03874, 0.75, 0.05976, 0.8228, 0.07424, 0.8375, 0.03874, 0.75, 0.02133, 0.6772, 0.07424, 0.75, 0.05976, 0.75, 0.02133, 0.6625, 0.03874, 0.6155, 0.1155, 0.6772, 0.07424, 0.6625, 0.03874, 0.5883, 0.08831, 0.5742, 0.1772, 0.6155, 0.1155, 0.5883, 0.08831, 0.5387, 0.1625, 0.5598, 0.25, 0.5742, 0.1772, 0.5387, 0.1625, 0.5213, 0.25, 0.5742, 0.3228, 0.5598, 0.25, 0.5213, 0.25, 0.5387, 0.3375, 0.6155, 0.3845, 0.5742, 0.3228, 0.5387, 0.3375, 0.5883, 0.4117, 0.6772, 0.4258, 0.6155, 0.3845, 0.5883, 0.4117, 0.6625, 0.4613, 0.75, 0.4402, 0.6772, 0.4258, 0.6625, 0.4613, 0.75, 0.4787, 0.6582, 0.4717, 0.75, 0.49, 0.75, 0.4787, 0.6625, 0.4613])
me_cylinder_002.update()
me_plane = bpy.data.meshes.new('Plane')
me_plane.from_pydata([(1.85, 0.2248, 1.083), (1.847, -0.2202, 1.074), (1.83, 0.3646, 1.169), (1.72, 0.5506, 1.214), (1.584, 0.6939, 1.237), (1.013, 1.264, 1.237), (0.5035, 1.582, 1.237), (0.509, -1.576, 1.237), (1.022, -1.255, 1.237), (1.595, -0.6824, 1.237), (1.729, -0.5393, 1.213), (1.834, -0.3559, 1.169), (-0.09839, -1.576, 1.237), (-0.09839, 1.582, 1.237), (1.877, 0.02252, 0.8765), (1.877, -0.02252, 0.8765)], [], [(1, 0, 2, 11), (11, 2, 3, 10), (10, 3, 4, 9), (9, 4, 5, 8), (8, 5, 6, 7), (12, 7, 6, 13), (15, 14, 0, 1)])
me_plane.polygons.foreach_set('use_smooth', [True] * 7)
_uv = me_plane.uv_layers.new(name='UVMap')
_uv.uv.foreach_set('vector', [0.0, 0.0, 0.0, 0.0, 0.0, 0.0, 0.0, 0.0, 0.0, 0.0, 0.0, 0.0, 0.0, 0.0, 0.0, 0.0, 0.0, 0.0, 0.0, 0.0, 0.0, 0.0, 0.0, 0.0, 0.0, 0.0, 0.0, 0.0, 0.0, 0.0, 0.0, 0.0, 0.0, 0.0, 0.0, 0.0, 0.0, 0.0, 0.0, 0.0, 0.0, 0.0, 0.0, 0.0, 0.0, 0.0, 0.0, 0.0, 0.0, 0.0, 0.0, 0.0, 0.0, 0.0, 0.0, 0.0])
me_plane.update()
me_cylinder_001 = bpy.data.meshes.new('Cylinder.001')
me_cylinder_001.from_pydata([(-3.213e-15, -1.607e-15, 0.6154), (-3.213e-15, -1.607e-15, 1.231), (9.403e-10, 1.758, 0.624), (9.403e-10, 1.758, 1.223), (0.6728, 1.624, 0.624), (0.6728, 1.624, 1.223), (1.243, 1.243, 0.624), (1.243, 1.243, 1.223), (1.624, 0.6728, 0.624), (1.624, 0.6728, 1.223), (1.758, -7.748e-08, 0.624), (1.758, -7.748e-08, 1.223), (1.624, -0.6728, 0.624), (1.624, -0.6728, 1.223), (1.243, -1.243, 0.624), (1.243, -1.243, 1.223), (0.6728, -1.624, 0.624), (0.6728, -1.624, 1.223), (-1.528e-07, -1.758, 0.624), (-1.528e-07, -1.758, 1.223), (-0.6728, -1.624, 0.624), (-0.6728, -1.624, 1.223), (-1.243, -1.243, 0.624), (-1.243, -1.243, 1.223), (-1.624, -0.6728, 0.624), (-1.624, -0.6728, 1.223), (-1.758, 2.034e-08, 0.624), (-1.758, 2.034e-08, 1.223), (-1.624, 0.6728, 0.624), (-1.624, 0.6728, 1.223), (-1.243, 1.243, 0.624), (-1.243, 1.243, 1.223), (-0.6728, 1.624, 0.624), (-0.6728, 1.624, 1.223), (0.0, 1.809, 0.6823), (0.0, 1.809, 1.164), (0.6922, 1.671, 1.164), (0.6922, 1.671, 0.6823), (1.279, 1.279, 1.164), (1.279, 1.279, 0.6823), (1.671, 0.6922, 1.164), (1.671, 0.6922, 0.6823), (1.809, -7.907e-08, 1.164), (1.809, -7.907e-08, 0.6823), (1.671, -0.6922, 1.164), (1.671, -0.6922, 0.6823), (1.279, -1.279, 1.164), (1.279, -1.279, 0.6823), (0.6922, -1.671, 1.164), (0.6922, -1.671, 0.6823), (-1.581e-07, -1.809, 1.164), (-1.581e-07, -1.809, 0.6823), (-0.6922, -1.671, 1.164), (-0.6922, -1.671, 0.6823), (-1.279, -1.279, 1.164), (-1.279, -1.279, 0.6823), (-1.671, -0.6922, 1.164), (-1.671, -0.6922, 0.6823), (-1.809, 2.157e-08, 1.164), (-1.809, 2.157e-08, 0.6823), (-1.671, 0.6922, 1.164), (-1.671, 0.6922, 0.6823), (-1.279, 1.279, 1.164), (-1.279, 1.279, 0.6823), (-0.6922, 1.671, 1.164), (-0.6922, 1.671, 0.6823)], [], [(0, 2, 4), (1, 5, 3), (35, 3, 5, 36), (0, 4, 6), (1, 7, 5), (36, 5, 7, 38), (0, 6, 8), (1, 9, 7), (38, 7, 9, 40), (0, 8, 10), (1, 11, 9), (40, 9, 11, 42), (0, 10, 12), (1, 13, 11), (42, 11, 13, 44), (0, 12, 14), (1, 15, 13), (44, 13, 15, 46), (0, 14, 16), (1, 17, 15), (46, 15, 17, 48), (0, 16, 18), (1, 19, 17), (48, 17, 19, 50), (0, 18, 20), (1, 21, 19), (50, 19, 21, 52), (0, 20, 22), (1, 23, 21), (52, 21, 23, 54), (0, 22, 24), (1, 25, 23), (54, 23, 25, 56), (0, 24, 26), (1, 27, 25), (56, 25, 27, 58), (0, 26, 28), (1, 29, 27), (58, 27, 29, 60), (0, 28, 30), (1, 31, 29), (60, 29, 31, 62), (0, 30, 32), (1, 33, 31), (62, 31, 33, 64), (0, 32, 2), (1, 3, 33), (64, 33, 3, 35), (32, 65, 34, 2), (65, 64, 35, 34), (30, 63, 65, 32), (63, 62, 64, 65), (28, 61, 63, 30), (61, 60, 62, 63), (26, 59, 61, 28), (59, 58, 60, 61), (24, 57, 59, 26), (57, 56, 58, 59), (22, 55, 57, 24), (55, 54, 56, 57), (20, 53, 55, 22), (53, 52, 54, 55), (18, 51, 53, 20), (51, 50, 52, 53), (16, 49, 51, 18), (49, 48, 50, 51), (14, 47, 49, 16), (47, 46, 48, 49), (12, 45, 47, 14), (45, 44, 46, 47), (10, 43, 45, 12), (43, 42, 44, 45), (8, 41, 43, 10), (41, 40, 42, 43), (6, 39, 41, 8), (39, 38, 40, 41), (4, 37, 39, 6), (37, 36, 38, 39), (2, 34, 37, 4), (34, 35, 36, 37)])
me_cylinder_001.polygons.foreach_set('use_smooth', [True] * 80)
_uv = me_cylinder_001.uv_layers.new(name='UVMap')
_uv.uv.foreach_set('vector', [0.75, 0.25, 0.75, 0.49, 0.8418, 0.4717, 0.25, 0.25, 0.3418, 0.4717, 0.25, 0.49, 1.0, 0.8333, 1.0, 1.0, 0.9375, 1.0, 0.9375, 0.8333, 0.75, 0.25, 0.8418, 0.4717, 0.9197, 0.4197, 0.25, 0.25, 0.4197, 0.4197, 0.3418, 0.4717, 0.9375, 0.8333, 0.9375, 1.0, 0.875, 1.0, 0.875, 0.8333, 0.75, 0.25, 0.9197, 0.4197, 0.9717, 0.3418, 0.25, 0.25, 0.4717, 0.3418, 0.4197, 0.4197, 0.875, 0.8333, 0.875, 1.0, 0.8125, 1.0, 0.8125, 0.8333, 0.75, 0.25, 0.9717, 0.3418, 0.99, 0.25, 0.25, 0.25, 0.49, 0.25, 0.4717, 0.3418, 0.8125, 0.8333, 0.8125, 1.0, 0.75, 1.0, 0.75, 0.8333, 0.75, 0.25, 0.99, 0.25, 0.9717, 0.1582, 0.25, 0.25, 0.4717, 0.1582, 0.49, 0.25, 0.75, 0.8333, 0.75, 1.0, 0.6875, 1.0, 0.6875, 0.8333, 0.75, 0.25, 0.9717, 0.1582, 0.9197, 0.08029, 0.25, 0.25, 0.4197, 0.08029, 0.4717, 0.1582, 0.6875, 0.8333, 0.6875, 1.0, 0.625, 1.0, 0.625, 0.8333, 0.75, 0.25, 0.9197, 0.08029, 0.8418, 0.02827, 0.25, 0.25, 0.3418, 0.02827, 0.4197, 0.08029, 0.625, 0.8333, 0.625, 1.0, 0.5625, 1.0, 0.5625, 0.8333, 0.75, 0.25, 0.8418, 0.02827, 0.75, 0.01, 0.25, 0.25, 0.25, 0.01, 0.3418, 0.02827, 0.5625, 0.8333, 0.5625, 1.0, 0.5, 1.0, 0.5, 0.8333, 0.75, 0.25, 0.75, 0.01, 0.6582, 0.02827, 0.25, 0.25, 0.1582, 0.02827, 0.25, 0.01, 0.5, 0.8333, 0.5, 1.0, 0.4375, 1.0, 0.4375, 0.8333, 0.75, 0.25, 0.6582, 0.02827, 0.5803, 0.08029, 0.25, 0.25, 0.08029, 0.08029, 0.1582, 0.02827, 0.4375, 0.8333, 0.4375, 1.0, 0.375, 1.0, 0.375, 0.8333, 0.75, 0.25, 0.5803, 0.08029, 0.5283, 0.1582, 0.25, 0.25, 0.02827, 0.1582, 0.08029, 0.08029, 0.375, 0.8333, 0.375, 1.0, 0.3125, 1.0, 0.3125, 0.8333, 0.75, 0.25, 0.5283, 0.1582, 0.51, 0.25, 0.25, 0.25, 0.01, 0.25, 0.02827, 0.1582, 0.3125, 0.8333, 0.3125, 1.0, 0.25, 1.0, 0.25, 0.8333, 0.75, 0.25, 0.51, 0.25, 0.5283, 0.3418, 0.25, 0.25, 0.02827, 0.3418, 0.01, 0.25, 0.25, 0.8333, 0.25, 1.0, 0.1875, 1.0, 0.1875, 0.8333, 0.75, 0.25, 0.5283, 0.3418, 0.5803, 0.4197, 0.25, 0.25, 0.08029, 0.4197, 0.02827, 0.3418, 0.1875, 0.8333, 0.1875, 1.0, 0.125, 1.0, 0.125, 0.8333, 0.75, 0.25, 0.5803, 0.4197, 0.6582, 0.4717, 0.25, 0.25, 0.1582, 0.4717, 0.08029, 0.4197, 0.125, 0.8333, 0.125, 1.0, 0.0625, 1.0, 0.0625, 0.8333, 0.75, 0.25, 0.6582, 0.4717, 0.75, 0.49, 0.25, 0.25, 0.25, 0.49, 0.1582, 0.4717, 0.0625, 0.8333, 0.0625, 1.0, 0.0, 1.0, 0.0, 0.8333, 0.0625, 0.5, 0.0625, 0.6667, 0.0, 0.6667, 0.0, 0.5, 0.0625, 0.6667, 0.0625, 0.8333, 0.0, 0.8333, 0.0, 0.6667, 0.125, 0.5, 0.125, 0.6667, 0.0625, 0.6667, 0.0625, 0.5, 0.125, 0.6667, 0.125, 0.8333, 0.0625, 0.8333, 0.0625, 0.6667, 0.1875, 0.5, 0.1875, 0.6667, 0.125, 0.6667, 0.125, 0.5, 0.1875, 0.6667, 0.1875, 0.8333, 0.125, 0.8333, 0.125, 0.6667, 0.25, 0.5, 0.25, 0.6667, 0.1875, 0.6667, 0.1875, 0.5, 0.25, 0.6667, 0.25, 0.8333, 0.1875, 0.8333, 0.1875, 0.6667, 0.3125, 0.5, 0.3125, 0.6667, 0.25, 0.6667, 0.25, 0.5, 0.3125, 0.6667, 0.3125, 0.8333, 0.25, 0.8333, 0.25, 0.6667, 0.375, 0.5, 0.375, 0.6667, 0.3125, 0.6667, 0.3125, 0.5, 0.375, 0.6667, 0.375, 0.8333, 0.3125, 0.8333, 0.3125, 0.6667, 0.4375, 0.5, 0.4375, 0.6667, 0.375, 0.6667, 0.375, 0.5, 0.4375, 0.6667, 0.4375, 0.8333, 0.375, 0.8333, 0.375, 0.6667, 0.5, 0.5, 0.5, 0.6667, 0.4375, 0.6667, 0.4375, 0.5, 0.5, 0.6667, 0.5, 0.8333, 0.4375, 0.8333, 0.4375, 0.6667, 0.5625, 0.5, 0.5625, 0.6667, 0.5, 0.6667, 0.5, 0.5, 0.5625, 0.6667, 0.5625, 0.8333, 0.5, 0.8333, 0.5, 0.6667, 0.625, 0.5, 0.625, 0.6667, 0.5625, 0.6667, 0.5625, 0.5, 0.625, 0.6667, 0.625, 0.8333, 0.5625, 0.8333, 0.5625, 0.6667, 0.6875, 0.5, 0.6875, 0.6667, 0.625, 0.6667, 0.625, 0.5, 0.6875, 0.6667, 0.6875, 0.8333, 0.625, 0.8333, 0.625, 0.6667, 0.75, 0.5, 0.75, 0.6667, 0.6875, 0.6667, 0.6875, 0.5, 0.75, 0.6667, 0.75, 0.8333, 0.6875, 0.8333, 0.6875, 0.6667, 0.8125, 0.5, 0.8125, 0.6667, 0.75, 0.6667, 0.75, 0.5, 0.8125, 0.6667, 0.8125, 0.8333, 0.75, 0.8333, 0.75, 0.6667, 0.875, 0.5, 0.875, 0.6667, 0.8125, 0.6667, 0.8125, 0.5, 0.875, 0.6667, 0.875, 0.8333, 0.8125, 0.8333, 0.8125, 0.6667, 0.9375, 0.5, 0.9375, 0.6667, 0.875, 0.6667, 0.875, 0.5, 0.9375, 0.6667, 0.9375, 0.8333, 0.875, 0.8333, 0.875, 0.6667, 1.0, 0.5, 1.0, 0.6667, 0.9375, 0.6667, 0.9375, 0.5, 1.0, 0.6667, 1.0, 0.8333, 0.9375, 0.8333, 0.9375, 0.6667])
me_cylinder_001.update()
me_cylinder = bpy.data.meshes.new('Cylinder')
me_cylinder.from_pydata([(-9.78e-09, 9.374e-09, 0.02321), (-9.78e-09, 9.374e-09, 2.435), (1.274e-08, 7.451e-09, 0.6205), (-9.671e-09, 1.591, 0.6205), (-9.78e-09, 1.668, 1.537), (0.6144, 1.541, 1.537), (0.5858, 1.47, 0.6205), (1.135, 1.18, 1.537), (1.082, 1.125, 0.6205), (1.483, 0.6385, 1.537), (1.414, 0.6088, 0.6205), (1.605, -6.355e-08, 1.537), (1.531, -6.095e-08, 0.6205), (1.483, -0.6385, 1.537), (1.414, -0.6088, 0.6205), (1.135, -1.18, 1.537), (1.082, -1.125, 0.6205), (0.6144, -1.541, 1.537), (0.5858, -1.47, 0.6205), (-1.501e-07, -1.668, 1.537), (-1.435e-07, -1.591, 0.6205), (-0.6144, -1.541, 1.537), (-0.5858, -1.47, 0.6205), (-1.135, -1.18, 1.537), (-1.082, -1.125, 0.6205), (-1.483, -0.6385, 1.537), (-1.414, -0.6088, 0.6205), (-1.605, 2.927e-08, 1.537), (-1.531, 2.756e-08, 0.6205), (-1.483, 0.6385, 1.537), (-1.414, 0.6088, 0.6205), (-1.135, 1.18, 1.537), (-1.082, 1.125, 0.6205), (-0.6144, 1.541, 1.537), (-0.5858, 1.47, 0.6205), (-9.56e-09, 1.511, 1.997), (-8.428e-09, 1.293, 2.216), (0.4762, 1.195, 2.216), (0.5564, 1.396, 1.997), (0.88, 0.9145, 2.216), (1.028, 1.069, 1.997), (1.15, 0.4949, 2.216), (1.343, 0.5783, 1.997), (1.244, -5.074e-08, 2.216), (1.454, -5.826e-08, 1.997), (1.15, -0.4949, 2.216), (1.343, -0.5783, 1.997), (0.88, -0.9145, 2.216), (1.028, -1.069, 1.997), (0.4762, -1.195, 2.216), (0.5564, -1.396, 1.997), (-1.172e-07, -1.293, 2.216), (-1.367e-07, -1.511, 1.997), (-0.4762, -1.195, 2.216), (-0.5564, -1.396, 1.997), (-0.88, -0.9145, 2.216), (-1.028, -1.069, 1.997), (-1.15, -0.4949, 2.216), (-1.343, -0.5783, 1.997), (-1.244, 2.121e-08, 2.216), (-1.454, 2.581e-08, 1.997), (-1.15, 0.4949, 2.216), (-1.343, 0.5783, 1.997), (-0.88, 0.9145, 2.216), (-1.028, 1.069, 1.997), (-0.4762, 1.195, 2.216), (-0.5564, 1.396, 1.997), (0.6144, 1.541, 0.5426), (1.135, 1.18, 0.5426), (1.483, 0.6385, 0.5426), (1.605, -6.355e-08, 0.5426), (1.483, -0.6385, 0.5426), (1.135, -1.18, 0.5426), (0.6144, -1.541, 0.5426), (-1.501e-07, -1.668, 0.5426), (-0.6144, -1.541, 0.5426), (-1.135, -1.18, 0.5426), (-1.483, -0.6385, 0.5426), (-1.605, 2.927e-08, 0.5426), (-1.483, 0.6385, 0.5426), (-1.135, 1.18, 0.5426), (-0.6144, 1.541, 0.5426), (-9.78e-09, 1.668, 0.5426), (-6.283e-09, 1.004, 2.292), (-7.77e-09, 0.6573, 2.368), (0.242, 0.6072, 2.368), (0.3696, 0.9274, 2.292), (0.4471, 0.4646, 2.368), (0.6831, 0.7099, 2.292), (0.584, 0.2514, 2.368), (0.8926, 0.3842, 2.292), (0.6321, -2.056e-08, 2.368), (0.9662, -4.043e-08, 2.292), (0.584, -0.2514, 2.368), (0.8926, -0.3842, 2.292), (0.4471, -0.4646, 2.368), (0.6831, -0.7099, 2.292), (0.242, -0.6072, 2.368), (0.3696, -0.9274, 2.292), (-6.306e-08, -0.6573, 2.368), (-9.072e-08, -1.004, 2.292), (-0.242, -0.6072, 2.368), (-0.3696, -0.9274, 2.292), (-0.4471, -0.4646, 2.368), (-0.6831, -0.7099, 2.292), (-0.584, -0.2514, 2.368), (-0.8926, -0.3842, 2.292), (-0.6321, 1.599e-08, 2.368), (-0.9662, 1.544e-08, 2.292), (-0.584, 0.2514, 2.368), (-0.8926, 0.3842, 2.292), (-0.4471, 0.4646, 2.368), (-0.6831, 0.7099, 2.292), (-0.242, 0.6072, 2.368), (-0.3696, 0.9274, 2.292), (3.308e-09, -7.451e-09, 1.405), (-0.6144, 1.541, 1.458), (-0.5941, 1.49, 1.405), (-1.098, 1.141, 1.405), (-1.135, 1.18, 1.458), (-1.483, 0.6385, 1.458), (-1.434, 0.6173, 1.405), (-1.605, 2.927e-08, 1.458), (-1.552, 2.805e-08, 1.405), (-1.434, -0.6173, 1.405), (-1.483, -0.6385, 1.458), (-1.135, -1.18, 1.458), (-1.098, -1.141, 1.405), (-0.6144, -1.541, 1.458), (-0.5941, -1.49, 1.405), (-1.451e-07, -1.613, 1.405), (-1.501e-07, -1.668, 1.458), (0.6144, -1.541, 1.458), (0.5941, -1.49, 1.405), (1.135, -1.18, 1.458), (1.098, -1.141, 1.405), (1.434, -0.6173, 1.405), (1.483, -0.6385, 1.458), (1.605, -6.355e-08, 1.458), (1.552, -6.169e-08, 1.405), (1.483, 0.6385, 1.458), (1.434, 0.6173, 1.405), (1.098, 1.141, 1.405), (1.135, 1.18, 1.458), (0.6144, 1.541, 1.458), (0.5941, 1.49, 1.405), (-9.348e-09, 1.613, 1.405), (-9.78e-09, 1.668, 1.458), (-9.78e-09, 1.606, 0.02321), (-9.78e-09, 1.668, 0.08371), (0.6144, 1.541, 0.08371), (0.5913, 1.483, 0.02321), (1.135, 1.18, 0.08371), (1.092, 1.135, 0.02321), (1.483, 0.6385, 0.08371), (1.427, 0.6144, 0.02321), (1.605, -6.355e-08, 0.08371), (1.545, -6.08e-08, 0.02321), (1.483, -0.6385, 0.08371), (1.427, -0.6144, 0.02321), (1.135, -1.18, 0.08371), (1.092, -1.135, 0.02321), (0.6144, -1.541, 0.08371), (0.5913, -1.483, 0.02321), (-1.501e-07, -1.668, 0.08371), (-1.449e-07, -1.606, 0.02321), (-0.6144, -1.541, 0.08371), (-0.5913, -1.483, 0.02321), (-1.135, -1.18, 0.08371), (-1.092, -1.135, 0.02321), (-1.483, -0.6385, 0.08371), (-1.427, -0.6144, 0.02321), (-1.605, 2.927e-08, 0.08371), (-1.545, 2.852e-08, 0.02321), (-1.483, 0.6385, 0.08371), (-1.427, 0.6144, 0.02321), (-1.135, 1.18, 0.08371), (-1.092, 1.135, 0.02321), (-0.6144, 1.541, 0.08371), (-0.5913, 1.483, 0.02321)], [], [(36, 83, 86, 37), (65, 114, 83, 36), (68, 69, 154, 152), (37, 86, 88, 39), (1, 89, 87), (69, 70, 156, 154), (39, 88, 90, 41), (1, 91, 89), (70, 71, 158, 156), (41, 90, 92, 43), (1, 93, 91), (71, 72, 160, 158), (43, 92, 94, 45), (1, 95, 93), (72, 73, 162, 160), (45, 94, 96, 47), (1, 97, 95), (73, 74, 164, 162), (47, 96, 98, 49), (1, 99, 97), (74, 75, 166, 164), (49, 98, 100, 51), (1, 101, 99), (75, 76, 168, 166), (51, 100, 102, 53), (1, 103, 101), (76, 77, 170, 168), (53, 102, 104, 55), (1, 105, 103), (77, 78, 172, 170), (55, 104, 106, 57), (1, 107, 105), (78, 79, 174, 172), (57, 106, 108, 59), (1, 109, 107), (79, 80, 176, 174), (59, 108, 110, 61), (1, 111, 109), (80, 81, 178, 176), (61, 110, 112, 63), (1, 113, 111), (81, 82, 149, 178), (63, 112, 114, 65), (127, 124, 115), (0, 148, 151), (1, 85, 84), (1, 87, 85), (81, 34, 3, 82), (80, 32, 34, 81), (79, 30, 32, 80), (78, 28, 30, 79), (77, 26, 28, 78), (76, 24, 26, 77), (75, 22, 24, 76), (74, 20, 22, 75), (73, 18, 20, 74), (72, 16, 18, 73), (71, 14, 16, 72), (70, 12, 14, 71), (69, 10, 12, 70), (68, 8, 10, 69), (67, 6, 8, 68), (82, 3, 6, 67), (33, 66, 35, 4), (66, 65, 36, 35), (31, 64, 66, 33), (64, 63, 65, 66), (29, 62, 64, 31), (62, 61, 63, 64), (27, 60, 62, 29), (60, 59, 61, 62), (25, 58, 60, 27), (58, 57, 59, 60), (23, 56, 58, 25), (56, 55, 57, 58), (21, 54, 56, 23), (54, 53, 55, 56), (19, 52, 54, 21), (52, 51, 53, 54), (17, 50, 52, 19), (50, 49, 51, 52), (15, 48, 50, 17), (48, 47, 49, 50), (13, 46, 48, 15), (46, 45, 47, 48), (11, 44, 46, 13), (44, 43, 45, 46), (9, 42, 44, 11), (42, 41, 43, 44), (7, 40, 42, 9), (40, 39, 41, 42), (5, 38, 40, 7), (38, 37, 39, 40), (4, 35, 38, 5), (35, 36, 37, 38), (0, 151, 153), (67, 68, 152, 150), (0, 153, 155), (0, 155, 157), (0, 157, 159), (0, 159, 161), (0, 161, 163), (0, 163, 165), (0, 165, 167), (0, 167, 169), (0, 169, 171), (0, 171, 173), (0, 173, 175), (0, 175, 177), (0, 177, 179), (24, 22, 2), (86, 83, 84, 85), (88, 86, 85, 87), (90, 88, 87, 89), (92, 90, 89, 91), (94, 92, 91, 93), (96, 94, 93, 95), (98, 96, 95, 97), (100, 98, 97, 99), (102, 100, 99, 101), (104, 102, 101, 103), (106, 104, 103, 105), (108, 106, 105, 107), (110, 108, 107, 109), (112, 110, 109, 111), (114, 112, 111, 113), (83, 114, 113, 84), (1, 84, 113), (135, 133, 115), (142, 141, 115), (121, 118, 115), (129, 127, 115), (136, 135, 115), (145, 142, 115), (123, 121, 115), (130, 129, 115), (139, 136, 115), (29, 31, 119, 120), (124, 123, 115), (133, 130, 115), (7, 9, 140, 143), (117, 146, 115), (23, 25, 125, 126), (15, 17, 132, 134), (4, 5, 144, 147), (19, 21, 128, 131), (17, 19, 131, 132), (21, 23, 126, 128), (13, 15, 134, 137), (146, 145, 115), (27, 29, 120, 122), (11, 13, 137, 138), (33, 4, 147, 116), (9, 11, 138, 140), (25, 27, 122, 125), (141, 139, 115), (118, 117, 115), (5, 7, 143, 144), (143, 140, 141, 142), (147, 144, 145, 146), (137, 134, 135, 136), (140, 138, 139, 141), (131, 128, 129, 130), (134, 132, 133, 135), (125, 122, 123, 124), (128, 126, 127, 129), (119, 116, 117, 118), (122, 120, 121, 123), (144, 143, 142, 145), (138, 137, 136, 139), (132, 131, 130, 133), (126, 125, 124, 127), (120, 119, 118, 121), (116, 147, 146, 117), (31, 33, 116, 119), (149, 150, 151, 148), (150, 152, 153, 151), (152, 154, 155, 153), (154, 156, 157, 155), (156, 158, 159, 157), (158, 160, 161, 159), (160, 162, 163, 161), (162, 164, 165, 163), (164, 166, 167, 165), (166, 168, 169, 167), (168, 170, 171, 169), (170, 172, 173, 171), (172, 174, 175, 173), (174, 176, 177, 175), (176, 178, 179, 177), (178, 149, 148, 179), (0, 179, 148), (16, 14, 2), (8, 6, 2), (30, 28, 2), (22, 20, 2), (14, 12, 2), (3, 34, 2), (6, 3, 2), (28, 26, 2), (20, 18, 2), (12, 10, 2), (34, 32, 2), (26, 24, 2), (18, 16, 2), (10, 8, 2), (32, 30, 2), (149, 82, 67, 150)])
me_cylinder.polygons.foreach_set('use_smooth', [True] * 208)
_uv = me_cylinder.uv_layers.new(name='UVMap')
_uv.uv.foreach_set('vector', [1.0, 0.9497, 1.0, 0.969, 0.9375, 0.969, 0.9375, 0.9497, 0.0625, 0.9497, 0.0625, 0.969, 0.0, 0.969, 0.0, 0.9497, 0.875, 0.5915, 0.8125, 0.5915, 0.8125, 0.5139, 0.875, 0.5139, 0.9375, 0.9497, 0.9375, 0.969, 0.875, 0.969, 0.875, 0.9497, 0.25, 0.25, 0.4626, 0.3381, 0.4128, 0.4128, 0.8125, 0.5915, 0.75, 0.5915, 0.75, 0.5139, 0.8125, 0.5139, 0.875, 0.9497, 0.875, 0.969, 0.8125, 0.969, 0.8125, 0.9497, 0.25, 0.25, 0.4801, 0.25, 0.4626, 0.3381, 0.75, 0.5915, 0.6875, 0.5915, 0.6875, 0.5139, 0.75, 0.5139, 0.8125, 0.9497, 0.8125, 0.969, 0.75, 0.969, 0.75, 0.9497, 0.25, 0.25, 0.4626, 0.1619, 0.4801, 0.25, 0.6875, 0.5915, 0.625, 0.5915, 0.625, 0.5139, 0.6875, 0.5139, 0.75, 0.9497, 0.75, 0.969, 0.6875, 0.969, 0.6875, 0.9497, 0.25, 0.25, 0.4128, 0.08722, 0.4626, 0.1619, 0.625, 0.5915, 0.5625, 0.5915, 0.5625, 0.5139, 0.625, 0.5139, 0.6875, 0.9497, 0.6875, 0.969, 0.625, 0.969, 0.625, 0.9497, 0.25, 0.25, 0.3381, 0.03728, 0.4128, 0.08722, 0.5625, 0.5915, 0.5, 0.5915, 0.5, 0.5139, 0.5625, 0.5139, 0.625, 0.9497, 0.625, 0.969, 0.5625, 0.969, 0.5625, 0.9497, 0.25, 0.25, 0.25, 0.01973, 0.3381, 0.03728, 0.5, 0.5915, 0.4375, 0.5915, 0.4375, 0.5139, 0.5, 0.5139, 0.5625, 0.9497, 0.5625, 0.969, 0.5, 0.969, 0.5, 0.9497, 0.25, 0.25, 0.1619, 0.03728, 0.25, 0.01973, 0.4375, 0.5915, 0.375, 0.5915, 0.375, 0.5139, 0.4375, 0.5139, 0.5, 0.9497, 0.5, 0.969, 0.4375, 0.969, 0.4375, 0.9497, 0.25, 0.25, 0.08722, 0.08722, 0.1619, 0.03728, 0.375, 0.5915, 0.3125, 0.5915, 0.3125, 0.5139, 0.375, 0.5139, 0.4375, 0.9497, 0.4375, 0.969, 0.375, 0.969, 0.375, 0.9497, 0.25, 0.25, 0.03736, 0.1619, 0.08722, 0.08722, 0.3125, 0.5915, 0.25, 0.5915, 0.25, 0.5139, 0.3125, 0.5139, 0.375, 0.9497, 0.375, 0.969, 0.3125, 0.969, 0.3125, 0.9497, 0.25, 0.25, 0.01986, 0.25, 0.03736, 0.1619, 0.25, 0.5915, 0.1875, 0.5915, 0.1875, 0.5139, 0.25, 0.5139, 0.3125, 0.9497, 0.3125, 0.969, 0.25, 0.969, 0.25, 0.9497, 0.25, 0.25, 0.03736, 0.3381, 0.01986, 0.25, 0.1875, 0.5915, 0.125, 0.5915, 0.125, 0.5139, 0.1875, 0.5139, 0.25, 0.9497, 0.25, 0.969, 0.1875, 0.969, 0.1875, 0.9497, 0.25, 0.25, 0.08722, 0.4128, 0.03736, 0.3381, 0.125, 0.5915, 0.0625, 0.5915, 0.0625, 0.5139, 0.125, 0.5139, 0.1875, 0.9497, 0.1875, 0.969, 0.125, 0.969, 0.125, 0.9497, 0.25, 0.25, 0.1619, 0.4627, 0.08722, 0.4128, 0.0625, 0.5915, 0.0, 0.5915, 0.0, 0.5139, 0.0625, 0.5139, 0.125, 0.9497, 0.125, 0.969, 0.0625, 0.969, 0.0625, 0.9497, 0.375, 0.8333, 0.3146, 0.8333, 0.375, 0.8333, 0.75, 0.25, 0.75, 0.481, 0.8384, 0.4634, 0.25, 0.25, 0.3381, 0.4627, 0.25, 0.4803, 0.25, 0.25, 0.4128, 0.4128, 0.3381, 0.4627, 0.0625, 0.5915, 0.0625, 0.6373, 0.0, 0.6373, 0.0, 0.5915, 0.125, 0.5915, 0.125, 0.6373, 0.0625, 0.6373, 0.0625, 0.5915, 0.1875, 0.5915, 0.1875, 0.6373, 0.125, 0.6373, 0.125, 0.5915, 0.25, 0.5915, 0.25, 0.6373, 0.1875, 0.6373, 0.1875, 0.5915, 0.3125, 0.5915, 0.3125, 0.6373, 0.25, 0.6373, 0.25, 0.5915, 0.375, 0.5915, 0.375, 0.6373, 0.3125, 0.6373, 0.3125, 0.5915, 0.4375, 0.5915, 0.4375, 0.6373, 0.375, 0.6373, 0.375, 0.5915, 0.5, 0.5915, 0.5, 0.6373, 0.4375, 0.6373, 0.4375, 0.5915, 0.5625, 0.5915, 0.5625, 0.6373, 0.5, 0.6373, 0.5, 0.5915, 0.625, 0.5915, 0.625, 0.6373, 0.5625, 0.6373, 0.5625, 0.5915, 0.6875, 0.5915, 0.6875, 0.6373, 0.625, 0.6373, 0.625, 0.5915, 0.75, 0.5915, 0.75, 0.6373, 0.6875, 0.6373, 0.6875, 0.5915, 0.8125, 0.5915, 0.8125, 0.6373, 0.75, 0.6373, 0.75, 0.5915, 0.875, 0.5915, 0.875, 0.6373, 0.8125, 0.6373, 0.8125, 0.5915, 0.9375, 0.5915, 0.9375, 0.6373, 0.875, 0.6373, 0.875, 0.5915, 1.0, 0.5915, 1.0, 0.6373, 0.9375, 0.6373, 0.9375, 0.5915, 0.0625, 0.8333, 0.0625, 0.8889, 0.0, 0.8889, 0.0, 0.8333, 0.0625, 0.8889, 0.0625, 0.9497, 0.0, 0.9497, 0.0, 0.8889, 0.125, 0.8333, 0.125, 0.8889, 0.0625, 0.8889, 0.0625, 0.8333, 0.125, 0.8889, 0.125, 0.9497, 0.0625, 0.9497, 0.0625, 0.8889, 0.1875, 0.8333, 0.1875, 0.8889, 0.125, 0.8889, 0.125, 0.8333, 0.1875, 0.8889, 0.1875, 0.9497, 0.125, 0.9497, 0.125, 0.8889, 0.25, 0.8333, 0.25, 0.8889, 0.1875, 0.8889, 0.1875, 0.8333, 0.25, 0.8889, 0.25, 0.9497, 0.1875, 0.9497, 0.1875, 0.8889, 0.3125, 0.8333, 0.3125, 0.8889, 0.25, 0.8889, 0.25, 0.8333, 0.3125, 0.8889, 0.3125, 0.9497, 0.25, 0.9497, 0.25, 0.8889, 0.375, 0.8333, 0.375, 0.8889, 0.3125, 0.8889, 0.3125, 0.8333, 0.375, 0.8889, 0.375, 0.9497, 0.3125, 0.9497, 0.3125, 0.8889, 0.4375, 0.8333, 0.4375, 0.8889, 0.375, 0.8889, 0.375, 0.8333, 0.4375, 0.8889, 0.4375, 0.9497, 0.375, 0.9497, 0.375, 0.8889, 0.5, 0.8333, 0.5, 0.8889, 0.4375, 0.8889, 0.4375, 0.8333, 0.5, 0.8889, 0.5, 0.9497, 0.4375, 0.9497, 0.4375, 0.8889, 0.5625, 0.8333, 0.5625, 0.8889, 0.5, 0.8889, 0.5, 0.8333, 0.5625, 0.8889, 0.5625, 0.9497, 0.5, 0.9497, 0.5, 0.8889, 0.625, 0.8333, 0.625, 0.8889, 0.5625, 0.8889, 0.5625, 0.8333, 0.625, 0.8889, 0.625, 0.9497, 0.5625, 0.9497, 0.5625, 0.8889, 0.6875, 0.8333, 0.6875, 0.8889, 0.625, 0.8889, 0.625, 0.8333, 0.6875, 0.8889, 0.6875, 0.9497, 0.625, 0.9497, 0.625, 0.8889, 0.75, 0.8333, 0.75, 0.8889, 0.6875, 0.8889, 0.6875, 0.8333, 0.75, 0.8889, 0.75, 0.9497, 0.6875, 0.9497, 0.6875, 0.8889, 0.8125, 0.8333, 0.8125, 0.8889, 0.75, 0.8889, 0.75, 0.8333, 0.8125, 0.8889, 0.8125, 0.9497, 0.75, 0.9497, 0.75, 0.8889, 0.875, 0.8333, 0.875, 0.8889, 0.8125, 0.8889, 0.8125, 0.8333, 0.875, 0.8889, 0.875, 0.9497, 0.8125, 0.9497, 0.8125, 0.8889, 0.9375, 0.8333, 0.9375, 0.8889, 0.875, 0.8889, 0.875, 0.8333, 0.9375, 0.8889, 0.9375, 0.9497, 0.875, 0.9497, 0.875, 0.8889, 1.0, 0.8333, 1.0, 0.8889, 0.9375, 0.8889, 0.9375, 0.8333, 1.0, 0.8889, 1.0, 0.9497, 0.9375, 0.9497, 0.9375, 0.8889, 0.75, 0.25, 0.8384, 0.4634, 0.9133, 0.4133, 0.9375, 0.5915, 0.875, 0.5915, 0.875, 0.5139, 0.9375, 0.5139, 0.75, 0.25, 0.9133, 0.4133, 0.9634, 0.3384, 0.75, 0.25, 0.9634, 0.3384, 0.9809, 0.25, 0.75, 0.25, 0.9809, 0.25, 0.9634, 0.1616, 0.75, 0.25, 0.9634, 0.1616, 0.9133, 0.08669, 0.75, 0.25, 0.9133, 0.08669, 0.8384, 0.03661, 0.75, 0.25, 0.8384, 0.03661, 0.75, 0.01903, 0.75, 0.25, 0.75, 0.01903, 0.6616, 0.03661, 0.75, 0.25, 0.6616, 0.03661, 0.5867, 0.08669, 0.75, 0.25, 0.5867, 0.08669, 0.5366, 0.1616, 0.75, 0.25, 0.5366, 0.1616, 0.5191, 0.25, 0.75, 0.25, 0.5191, 0.25, 0.5366, 0.3384, 0.75, 0.25, 0.5366, 0.3384, 0.5867, 0.4133, 0.75, 0.25, 0.5867, 0.4133, 0.6616, 0.4634, 0.375, 0.6373, 0.4375, 0.6373, 0.375, 0.6373, 0.3503, 0.4921, 0.25, 0.512, 0.25, 0.4803, 0.3381, 0.4627, 0.4353, 0.4353, 0.3503, 0.4921, 0.3381, 0.4627, 0.4128, 0.4128, 0.4921, 0.3503, 0.4353, 0.4353, 0.4128, 0.4128, 0.4626, 0.3381, 0.512, 0.25, 0.4921, 0.3503, 0.4626, 0.3381, 0.4801, 0.25, 0.4921, 0.1497, 0.512, 0.25, 0.4801, 0.25, 0.4626, 0.1619, 0.4353, 0.06473, 0.4921, 0.1497, 0.4626, 0.1619, 0.4128, 0.08722, 0.3503, 0.007938, 0.4353, 0.06473, 0.4128, 0.08722, 0.3381, 0.03728, 0.25, -0.01201, 0.3503, 0.007938, 0.3381, 0.03728, 0.25, 0.01973, 0.1497, 0.007938, 0.25, -0.01201, 0.25, 0.01973, 0.1619, 0.03728, 0.06473, 0.06473, 0.1497, 0.007938, 0.1619, 0.03728, 0.08722, 0.08722, 0.007938, 0.1497, 0.06473, 0.06473, 0.08722, 0.08722, 0.03736, 0.1619, -0.01201, 0.25, 0.007938, 0.1497, 0.03736, 0.1619, 0.01986, 0.25, 0.007939, 0.3503, -0.01201, 0.25, 0.01986, 0.25, 0.03736, 0.3381, 0.06473, 0.4353, 0.007939, 0.3503, 0.03736, 0.3381, 0.08722, 0.4128, 0.1497, 0.4921, 0.06473, 0.4353, 0.08722, 0.4128, 0.1619, 0.4627, 0.25, 0.512, 0.1497, 0.4921, 0.1619, 0.4627, 0.25, 0.4803, 0.25, 0.25, 0.25, 0.4803, 0.1619, 0.4627, 0.625, 0.8333, 0.5646, 0.8333, 0.625, 0.8333, 0.875, 0.8333, 0.8146, 0.8333, 0.875, 0.8333, 0.1875, 0.8333, 0.1271, 0.8333, 0.1875, 0.8333, 0.4375, 0.8333, 0.3771, 0.8333, 0.4375, 0.8333, 0.6875, 0.8333, 0.6271, 0.8333, 0.6875, 0.8333, 0.9375, 0.8333, 0.8771, 0.8333, 0.9375, 0.8333, 0.25, 0.8333, 0.1896, 0.8333, 0.25, 0.8333, 0.5, 0.8333, 0.4396, 0.8333, 0.5, 0.8333, 0.75, 0.8333, 0.6896, 0.8333, 0.75, 0.8333, 0.1875, 0.8333, 0.125, 0.8333, 0.125, 0.8333, 0.1875, 0.8333, 0.3125, 0.8333, 0.2521, 0.8333, 0.3125, 0.8333, 0.5625, 0.8333, 0.5021, 0.8333, 0.5625, 0.8333, 0.875, 0.8333, 0.8125, 0.8333, 0.8125, 0.8333, 0.875, 0.8333, 0.0625, 0.8333, 0.002064, 0.8333, 0.0625, 0.8333, 0.375, 0.8333, 0.3125, 0.8333, 0.3125, 0.8333, 0.375, 0.8333, 0.625, 0.8333, 0.5625, 0.8333, 0.5625, 0.8333, 0.625, 0.8333, 1.0, 0.8333, 0.9375, 0.8333, 0.9375, 0.8333, 1.0, 0.8333, 0.5, 0.8333, 0.4375, 0.8333, 0.4375, 0.8333, 0.5, 0.8333, 0.5625, 0.8333, 0.5, 0.8333, 0.5, 0.8333, 0.5625, 0.8333, 0.4375, 0.8333, 0.375, 0.8333, 0.375, 0.8333, 0.4375, 0.8333, 0.6875, 0.8333, 0.625, 0.8333, 0.625, 0.8333, 0.6875, 0.8333, 1.0, 0.8333, 0.9396, 0.8333, 1.0, 0.8333, 0.25, 0.8333, 0.1875, 0.8333, 0.1875, 0.8333, 0.25, 0.8333, 0.75, 0.8333, 0.6875, 0.8333, 0.6875, 0.8333, 0.75, 0.8333, 0.0625, 0.8333, 0.0, 0.8333, 0.0, 0.8333, 0.0625, 0.8333, 0.8125, 0.8333, 0.75, 0.8333, 0.75, 0.8333, 0.8125, 0.8333, 0.3125, 0.8333, 0.25, 0.8333, 0.25, 0.8333, 0.3125, 0.8333, 0.8125, 0.8333, 0.7521, 0.8333, 0.8125, 0.8333, 0.125, 0.8333, 0.06456, 0.8333, 0.125, 0.8333, 0.9375, 0.8333, 0.875, 0.8333, 0.875, 0.8333, 0.9375, 0.8333, 0.875, 0.8333, 0.8125, 0.8333, 0.8146, 0.8333, 0.875, 0.8333, 1.0, 0.8333, 0.9375, 0.8333, 0.9396, 0.8333, 1.0, 0.8333, 0.6875, 0.8333, 0.625, 0.8333, 0.6271, 0.8333, 0.6875, 0.8333, 0.8125, 0.8333, 0.75, 0.8333, 0.7521, 0.8333, 0.8125, 0.8333, 0.5, 0.8333, 0.4375, 0.8333, 0.4396, 0.8333, 0.5, 0.8333, 0.625, 0.8333, 0.5625, 0.8333, 0.5646, 0.8333, 0.625, 0.8333, 0.3125, 0.8333, 0.25, 0.8333, 0.2521, 0.8333, 0.3125, 0.8333, 0.4375, 0.8333, 0.375, 0.8333, 0.3771, 0.8333, 0.4375, 0.8333, 0.125, 0.8333, 0.0625, 0.8333, 0.06456, 0.8333, 0.125, 0.8333, 0.25, 0.8333, 0.1875, 0.8333, 0.1896, 0.8333, 0.25, 0.8333, 0.9375, 0.8333, 0.875, 0.8333, 0.8771, 0.8333, 0.9375, 0.8333, 0.75, 0.8333, 0.6875, 0.8333, 0.6896, 0.8333, 0.75, 0.8333, 0.5625, 0.8333, 0.5, 0.8333, 0.5021, 0.8333, 0.5625, 0.8333, 0.375, 0.8333, 0.3125, 0.8333, 0.3146, 0.8333, 0.375, 0.8333, 0.1875, 0.8333, 0.125, 0.8333, 0.1271, 0.8333, 0.1875, 0.8333, 0.0625, 0.8333, 0.0, 0.8333, 0.002064, 0.8333, 0.0625, 0.8333, 0.125, 0.8333, 0.0625, 0.8333, 0.0625, 0.8333, 0.125, 0.8333, 0.75, 0.49, 0.8418, 0.4717, 0.8384, 0.4634, 0.75, 0.481, 0.8418, 0.4717, 0.9197, 0.4197, 0.9133, 0.4133, 0.8384, 0.4634, 0.9197, 0.4197, 0.9717, 0.3418, 0.9634, 0.3384, 0.9133, 0.4133, 0.9717, 0.3418, 0.99, 0.25, 0.9809, 0.25, 0.9634, 0.3384, 0.99, 0.25, 0.9717, 0.1582, 0.9634, 0.1616, 0.9809, 0.25, 0.9717, 0.1582, 0.9197, 0.08029, 0.9133, 0.08669, 0.9634, 0.1616, 0.9197, 0.08029, 0.8418, 0.02827, 0.8384, 0.03661, 0.9133, 0.08669, 0.8418, 0.02827, 0.75, 0.01, 0.75, 0.01903, 0.8384, 0.03661, 0.75, 0.01, 0.6582, 0.02827, 0.6616, 0.03661, 0.75, 0.01903, 0.6582, 0.02827, 0.5803, 0.08029, 0.5867, 0.08669, 0.6616, 0.03661, 0.5803, 0.08029, 0.5283, 0.1582, 0.5366, 0.1616, 0.5867, 0.08669, 0.5283, 0.1582, 0.51, 0.25, 0.5191, 0.25, 0.5366, 0.1616, 0.51, 0.25, 0.5283, 0.3418, 0.5366, 0.3384, 0.5191, 0.25, 0.5283, 0.3418, 0.5803, 0.4197, 0.5867, 0.4133, 0.5366, 0.3384, 0.5803, 0.4197, 0.6582, 0.4717, 0.6616, 0.4634, 0.5867, 0.4133, 0.6582, 0.4717, 0.75, 0.49, 0.75, 0.481, 0.6616, 0.4634, 0.75, 0.25, 0.6616, 0.4634, 0.75, 0.481, 0.625, 0.6373, 0.6875, 0.6373, 0.625, 0.6373, 0.875, 0.6373, 0.9375, 0.6373, 0.875, 0.6373, 0.1875, 0.6373, 0.25, 0.6373, 0.1875, 0.6373, 0.4375, 0.6373, 0.5, 0.6373, 0.4375, 0.6373, 0.6875, 0.6373, 0.75, 0.6373, 0.6875, 0.6373, 0.0, 0.6373, 0.0625, 0.6373, 0.0, 0.6373, 0.9375, 0.6373, 1.0, 0.6373, 0.9375, 0.6373, 0.25, 0.6373, 0.3125, 0.6373, 0.25, 0.6373, 0.5, 0.6373, 0.5625, 0.6373, 0.5, 0.6373, 0.75, 0.6373, 0.8125, 0.6373, 0.75, 0.6373, 0.0625, 0.6373, 0.125, 0.6373, 0.0625, 0.6373, 0.3125, 0.6373, 0.375, 0.6373, 0.3125, 0.6373, 0.5625, 0.6373, 0.625, 0.6373, 0.5625, 0.6373, 0.8125, 0.6373, 0.875, 0.6373, 0.8125, 0.6373, 0.125, 0.6373, 0.1875, 0.6373, 0.125, 0.6373, 1.0, 0.5139, 1.0, 0.5915, 0.9375, 0.5915, 0.9375, 0.5139])
me_cylinder.update()

# ---- objects
ob_tomate_02 = bpy.data.objects.new('Tomate_02', me_cylinder_003)
ob_tomate_01 = bpy.data.objects.new('Tomate_01', me_cylinder_002)
ob_kaese = bpy.data.objects.new('Kaese', me_plane)
ob_bullete = bpy.data.objects.new('Bullete', me_cylinder_001)
ob_brot = bpy.data.objects.new('Brot', me_cylinder)

# ---- transforms, parenting, visibility, modifiers, constraints
ob_tomate_02.location = (0.0, 0.0, 0.0)
ob_tomate_01.location = (0.0, 0.0, 0.0)
ob_kaese.location = (0.0, 0.0, 0.0)
_m = ob_kaese.modifiers.new('Mirror', 'MIRROR')
_m.use_axis = (True, True, False)
_m.use_bisect_flip_axis = (False, True, False)
_m = ob_kaese.modifiers.new('Solidify', 'SOLIDIFY')
_m.offset = 1.0
ob_bullete.location = (0.0, 0.0, 0.0)
ob_brot.location = (0.0, 0.0, 0.0)

# ---- collection membership
col_collection.objects.link(ob_tomate_02)
col_collection.objects.link(ob_tomate_01)
col_collection.objects.link(ob_kaese)
col_collection.objects.link(ob_bullete)
col_collection.objects.link(ob_brot)

# ---- scene / render settings (as saved in the file)
scene.frame_start = 1; scene.frame_end = 250; scene.frame_set(1)
scene.render.engine = 'BLENDER_EEVEE_NEXT'
scene.cycles.sampling_pattern = 'TABULATED_SOBOL'
scene.cycles.use_light_tree = False
scene.view_settings.view_transform = 'Filmic'
bpy.context.view_layer.update()

# ---- added for rendering (the .blend has no active camera and no usable light): camera, sun
cam_auto = bpy.data.cameras.new('AutoCamera')
cam_auto.lens = 50.0
cam_auto.sensor_width = 36.0
cam_auto.clip_end = 1000.0
ob_auto_camera = bpy.data.objects.new('AutoCamera', cam_auto)
scene.collection.objects.link(ob_auto_camera)
ob_auto_camera.location = (5.32675, -6.3921, 5.49053)
ob_auto_camera.rotation_euler = (1.09748, -7.21219e-08, 0.694738)
scene.camera = ob_auto_camera
light_auto_sun = bpy.data.lights.new('AutoSun', 'SUN')
light_auto_sun.energy = 3.0
light_auto_sun.angle = 0.0523599
ob_auto_sun = bpy.data.objects.new('AutoSun', light_auto_sun)
scene.collection.objects.link(ob_auto_sun)
ob_auto_sun.rotation_euler = (0.872665, 0.174533, 0.523599)
bpy.context.view_layer.update()
